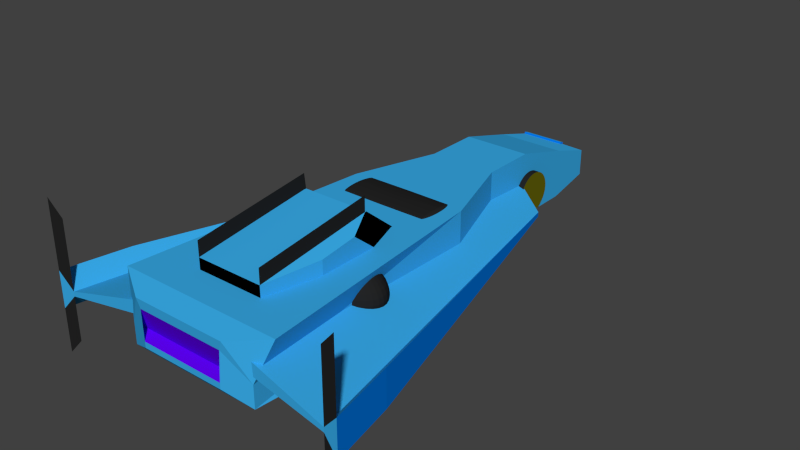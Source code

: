 # Source: Ship2.blend  (saved by Blender 2.74.0; exported with 4.5.12 LTS)
import bpy
from mathutils import Matrix  # noqa: F401  (used for matrix-valued properties, if any)

bpy.ops.wm.read_factory_settings(use_empty=True)
scene = bpy.context.scene
scene.name = 'Scene'

# ---- collections
col_collection_1 = bpy.data.collections.new('Collection 1'); scene.collection.children.link(col_collection_1)

# ---- materials (node trees are filled in below, after node groups)
mat_base = bpy.data.materials.new('Base')
mat_base.alpha_threshold = 0.0
mat_base.use_transparent_shadow = False
mat_base.diffuse_color = (0.0403, 0.4071, 0.8, 1.0)
mat_base.roughness = 0.5
mat_base.specular_intensity = 0.7105
mat_mirror = bpy.data.materials.new('Mirror')
mat_mirror.alpha_threshold = 0.0
mat_mirror.use_transparent_shadow = False
mat_mirror.diffuse_color = (0.0, 0.0, 0.0, 1.0)
mat_mirror.roughness = 0.5
mat_mirror.specular_intensity = 1.0
mat_sides = bpy.data.materials.new('Sides')
mat_sides.alpha_threshold = 0.0
mat_sides.use_transparent_shadow = False
mat_sides.diffuse_color = (0.01739, 0.01739, 0.01739, 1.0)
mat_sides.roughness = 0.5
mat_sides.specular_intensity = 1.0
mat_sensor = bpy.data.materials.new('Sensor')
mat_sensor.alpha_threshold = 0.0
mat_sensor.use_transparent_shadow = False
mat_sensor.diffuse_color = (0.1329, 0.1265, 0.003357, 1.0)
mat_sensor.roughness = 0.5
mat_sensor.specular_intensity = 0.0
mat_borde = bpy.data.materials.new('Borde')
mat_borde.alpha_threshold = 0.0
mat_borde.use_transparent_shadow = False
mat_borde.diffuse_color = (0.0, 0.1944, 0.8, 1.0)
mat_borde.roughness = 0.5
mat_borde.specular_intensity = 0.0
mat_material = bpy.data.materials.new('Material')
mat_material.alpha_threshold = 0.0
mat_material.use_transparent_shadow = False
mat_material.diffuse_color = (0.114, 0.0, 0.8, 1.0)
mat_material.roughness = 0.5
mat_material.specular_intensity = 0.0

# ---- material node trees

# ---- world
world_world = bpy.data.worlds.new('World'); scene.world = world_world
world_world.color = (0.05088, 0.05088, 0.05088)
world_world.use_sun_shadow = False
world_world.sun_shadow_jitter_overblur = 0.0
world_world.cycles.sampling_method = 'MANUAL'
world_world.cycles.sample_map_resolution = 256

# ---- meshes
me_cube = bpy.data.meshes.new('Cube')
me_cube.from_pydata([(100.0, 56.5, 0.0), (100.0, 56.5, 100.0), (200.3, -104.3, -82.14), (243.8, -100.0, 100.0), (100.0, 100.0, -71.93), (100.0, 100.0, 7.847), (100.0, 81.56, 0.0), (100.0, 81.56, 50.07), (100.0, 100.0, -34.66), (179.3, 0.0, 100.0), (200.3, -104.3, -17.86), (243.8, 0.0, -100.0), (179.3, 0.0, 0.0), (100.0, 81.56, -100.0), (100.0, 56.5, -100.0), (100.0, 33.92, -100.0), (100.0, 33.92, 0.0), (100.0, 33.92, 100.0), (100.0, 90.78, -85.96), (50.0, 100.0, -71.93), (50.0, 81.56, -100.0), (50.0, 90.78, -85.96), (27.31, 100.6, -92.87), (27.31, 82.17, -110.1), (27.31, 91.39, -101.1), (417.0, -105.9, -29.33), (417.0, -105.9, -15.75), (210.4, 44.26, -29.33), (210.4, 44.26, -15.75), (126.4, -108.3, -30.4), (126.4, -108.3, -47.28), (140.5, -108.3, 81.46), (130.8, -108.0, 54.57), (-100.0, -4.85, -21.42), (-100.0, -38.46, 178.6), (-100.0, -86.77, -67.54), (-100.0, -86.77, 132.5), (100.0, -4.85, -21.42), (100.0, -38.46, 178.6), (100.0, -86.77, -67.54), (100.0, -86.77, 132.5), (136.1, -64.38, 141.2), (136.1, -64.38, 78.78), (136.1, -49.29, 155.6), (136.1, -38.8, 93.18), (421.7, -79.93, 31.03), (421.7, -79.93, -76.11), (458.5, -106.7, 31.03), (458.5, -106.7, -76.11), (417.0, -105.9, 182.8), (458.5, -106.7, 229.6), (417.0, -105.9, -158.0), (458.5, -106.7, -204.8), (65.07, 92.14, 37.75), (65.07, 90.36, 41.83), (65.07, 92.38, 43.1), (65.07, 90.6, 47.19), (100.0, -38.46, 223.0), (100.0, -86.77, 176.9), (-130.4, -6.331, 106.2), (-133.6, -6.331, 105.2), (-136.5, -6.331, 103.7), (-139.1, -6.331, 101.6), (-141.2, -6.331, 98.98), (-142.8, -6.331, 96.04), (-143.8, -6.331, 92.85), (-144.1, -6.331, 89.54), (-143.8, -6.331, 86.23), (-142.8, -6.331, 83.04), (-141.2, -6.331, 80.1), (-139.1, -6.331, 77.53), (-136.5, -6.331, 75.42), (-133.6, -6.331, 73.85), (-130.4, -6.331, 72.88), (-130.4, -5.958, 106.2), (-133.5, -5.6, 105.2), (-136.4, -5.27, 103.7), (-138.9, -4.98, 101.6), (-141.0, -4.743, 98.98), (-142.5, -4.566, 96.04), (-143.5, -4.458, 92.85), (-143.8, -4.421, 89.54), (-143.5, -4.458, 86.23), (-142.5, -4.566, 83.04), (-141.0, -4.743, 80.1), (-138.9, -4.98, 77.53), (-136.4, -5.27, 75.42), (-133.5, -5.6, 73.85), (-130.4, -5.958, 72.88), (-130.2, -5.6, 106.2), (-133.1, -4.897, 105.2), (-135.8, -4.25, 103.7), (-138.2, -3.682, 101.6), (-140.2, -3.216, 98.98), (-141.6, -2.87, 96.04), (-142.5, -2.657, 92.85), (-142.8, -2.585, 89.54), (-142.5, -2.657, 86.23), (-141.6, -2.87, 83.04), (-140.2, -3.216, 80.1), (-138.2, -3.682, 77.53), (-135.8, -4.25, 75.42), (-133.1, -4.897, 73.85), (-130.2, -5.6, 72.88), (-129.9, -5.27, 106.2), (-132.5, -4.25, 105.2), (-135.0, -3.309, 103.7), (-137.1, -2.485, 101.6), (-138.9, -1.809, 98.98), (-140.2, -1.307, 96.04), (-141.0, -0.9971, 92.85), (-141.2, -0.8926, 89.54), (-141.0, -0.9971, 86.23), (-140.2, -1.307, 83.04), (-138.9, -1.809, 80.1), (-137.1, -2.485, 77.53), (-135.0, -3.309, 75.42), (-132.5, -4.25, 73.85), (-129.9, -5.27, 72.88), (-129.5, -4.98, 106.2), (-131.7, -3.682, 105.2), (-133.8, -2.485, 103.7), (-135.6, -1.437, 101.6), (-137.1, -0.5757, 98.98), (-138.2, 0.06386, 96.04), (-138.9, 0.4577, 92.85), (-139.1, 0.5907, 89.54), (-138.9, 0.4577, 86.23), (-138.2, 0.06386, 83.04), (-137.1, -0.5757, 80.1), (-135.6, -1.437, 77.53), (-133.8, -2.485, 75.42), (-131.7, -3.682, 73.85), (-129.5, -4.98, 72.88), (-129.0, -4.743, 106.2), (-130.7, -3.216, 105.2), (-132.4, -1.809, 103.7), (-133.8, -0.5757, 101.6), (-135.0, 0.4364, 98.98), (-135.8, 1.188, 96.04), (-136.4, 1.652, 92.85), (-136.5, 1.808, 89.54), (-136.4, 1.652, 86.23), (-135.8, 1.188, 83.04), (-135.0, 0.4364, 80.1), (-133.8, -0.5757, 77.53), (-132.4, -1.809, 75.42), (-130.7, -3.216, 73.85), (-129.0, -4.743, 72.88), (-128.4, -4.566, 106.2), (-129.6, -2.87, 105.2), (-130.7, -1.307, 103.7), (-131.7, 0.06386, 101.6), (-132.5, 1.188, 98.98), (-133.1, 2.024, 96.04), (-133.5, 2.539, 92.85), (-133.6, 2.713, 89.54), (-133.5, 2.539, 86.23), (-133.1, 2.024, 83.04), (-132.5, 1.188, 80.1), (-131.7, 0.06386, 77.53), (-130.7, -1.307, 75.42), (-129.6, -2.87, 73.85), (-128.4, -4.566, 72.88), (-127.8, -4.458, 106.2), (-128.4, -2.657, 105.2), (-129.0, -0.9971, 103.7), (-129.5, 0.4577, 101.6), (-129.9, 1.652, 98.98), (-130.2, 2.539, 96.04), (-130.4, 3.085, 92.85), (-130.4, 3.27, 89.54), (-130.4, 3.085, 86.23), (-130.2, 2.539, 83.04), (-129.9, 1.652, 80.1), (-129.5, 0.4577, 77.53), (-129.0, -0.9971, 75.42), (-128.4, -2.657, 73.85), (-127.8, -4.458, 72.88), (-127.8, -8.204, 106.2), (-128.4, -10.0, 105.2), (-129.0, -11.66, 103.7), (-129.5, -13.12, 101.6), (-129.9, -14.31, 98.98), (-130.2, -15.2, 96.04), (-130.4, -15.75, 92.85), (-130.4, -15.93, 89.54), (-130.4, -15.75, 86.23), (-130.2, -15.2, 83.04), (-129.9, -14.31, 80.1), (-129.5, -13.12, 77.53), (-129.0, -11.66, 75.42), (-128.4, -10.0, 73.85), (-127.8, -8.204, 72.88), (-128.4, -8.095, 106.2), (-129.6, -9.791, 105.2), (-130.7, -11.35, 103.7), (-131.7, -12.73, 101.6), (-132.5, -13.85, 98.98), (-133.1, -14.69, 96.04), (-133.5, -15.2, 92.85), (-133.6, -15.37, 89.54), (-133.5, -15.2, 86.23), (-133.1, -14.69, 83.04), (-132.5, -13.85, 80.1), (-131.7, -12.73, 77.53), (-130.7, -11.35, 75.42), (-129.6, -9.791, 73.85), (-128.4, -8.095, 72.88), (-129.0, -7.918, 106.2), (-130.7, -9.445, 105.2), (-132.4, -10.85, 103.7), (-133.8, -12.09, 101.6), (-135.0, -13.1, 98.98), (-135.8, -13.85, 96.04), (-136.4, -14.31, 92.85), (-136.5, -14.47, 89.54), (-136.4, -14.31, 86.23), (-135.8, -13.85, 83.04), (-135.0, -13.1, 80.1), (-133.8, -12.09, 77.53), (-132.4, -10.85, 75.42), (-130.7, -9.445, 73.85), (-129.0, -7.918, 72.88), (-129.5, -7.681, 106.2), (-131.7, -8.979, 105.2), (-133.8, -10.18, 103.7), (-135.6, -11.22, 101.6), (-137.1, -12.09, 98.98), (-138.2, -12.73, 96.04), (-138.9, -13.12, 92.85), (-139.1, -13.25, 89.54), (-138.9, -13.12, 86.23), (-138.2, -12.73, 83.04), (-137.1, -12.09, 80.1), (-135.6, -11.22, 77.53), (-133.8, -10.18, 75.42), (-131.7, -8.979, 73.85), (-129.5, -7.681, 72.88), (-129.9, -7.392, 106.2), (-132.5, -8.412, 105.2), (-135.0, -9.352, 103.7), (-137.1, -10.18, 101.6), (-138.9, -10.85, 98.98), (-140.2, -11.35, 96.04), (-141.0, -11.66, 92.85), (-141.2, -11.77, 89.54), (-141.0, -11.66, 86.23), (-140.2, -11.35, 83.04), (-138.9, -10.85, 80.1), (-137.1, -10.18, 77.53), (-135.0, -9.352, 75.42), (-132.5, -8.412, 73.85), (-129.9, -7.392, 72.88), (-130.2, -7.061, 106.2), (-133.1, -7.764, 105.2), (-135.8, -8.412, 103.7), (-138.2, -8.979, 101.6), (-140.2, -9.445, 98.98), (-141.6, -9.791, 96.04), (-142.5, -10.0, 92.85), (-142.8, -10.08, 89.54), (-142.5, -10.0, 86.23), (-141.6, -9.791, 83.04), (-140.2, -9.445, 80.1), (-138.2, -8.979, 77.53), (-135.8, -8.412, 75.42), (-133.1, -7.764, 73.85), (-130.2, -7.061, 72.88), (-130.4, -6.703, 106.2), (-133.5, -7.061, 105.2), (-136.4, -7.392, 103.7), (-138.9, -7.681, 101.6), (-141.0, -7.918, 98.98), (-142.5, -8.095, 96.04), (-143.5, -8.204, 92.85), (-143.8, -8.24, 89.54), (-143.5, -8.204, 86.23), (-142.5, -8.095, 83.04), (-141.0, -7.918, 80.1), (-138.9, -7.681, 77.53), (-136.4, -7.392, 75.42), (-133.5, -7.061, 73.85), (-130.4, -6.703, 72.88), (132.5, -49.15, 97.08), (136.5, -47.22, 92.75), (140.1, -45.44, 85.73), (143.4, -43.88, 76.28), (146.0, -42.6, 64.77), (148.0, -41.65, 51.63), (149.2, -41.06, 37.38), (149.6, -40.86, 22.56), (149.2, -41.06, 7.738), (148.0, -41.65, -6.514), (146.0, -42.6, -19.65), (143.4, -43.88, -31.16), (140.1, -45.44, -40.61), (136.5, -47.22, -47.63), (132.5, -49.15, -51.96), (136.5, -49.26, 97.08), (144.3, -47.45, 92.75), (151.5, -45.77, 85.73), (157.8, -44.3, 76.28), (163.0, -43.09, 64.77), (166.8, -42.2, 51.63), (169.2, -41.65, 37.38), (170.0, -41.46, 22.56), (169.2, -41.65, 7.738), (166.8, -42.2, -6.514), (163.0, -43.09, -19.65), (157.8, -44.3, -31.16), (151.5, -45.77, -40.61), (144.3, -47.45, -47.63), (136.5, -49.26, -51.96), (140.1, -49.45, 97.08), (151.5, -47.82, 92.75), (161.9, -46.31, 85.73), (171.1, -44.99, 76.28), (178.6, -43.9, 64.77), (184.2, -43.09, 51.63), (187.7, -42.6, 37.38), (188.8, -42.43, 22.56), (187.7, -42.6, 7.738), (184.2, -43.09, -6.514), (178.6, -43.9, -19.65), (171.1, -44.99, -31.16), (161.9, -46.31, -40.61), (151.5, -47.82, -47.63), (140.1, -49.45, -51.96), (143.4, -49.71, 97.08), (157.8, -48.32, 92.75), (171.1, -47.03, 85.73), (182.8, -45.91, 76.28), (192.3, -44.99, 64.77), (199.5, -44.3, 51.63), (203.8, -43.88, 37.38), (205.3, -43.74, 22.56), (203.8, -43.88, 7.738), (199.5, -44.3, -6.514), (192.3, -44.99, -19.65), (182.8, -45.91, -31.16), (171.1, -47.03, -40.61), (157.8, -48.32, -47.63), (143.4, -49.71, -51.96), (146.0, -50.02, 97.08), (163.0, -48.92, 92.75), (178.6, -47.92, 85.73), (192.3, -47.03, 76.28), (203.6, -46.31, 64.77), (212.0, -45.77, 51.63), (217.1, -45.44, 37.38), (218.8, -45.33, 22.56), (217.1, -45.44, 7.738), (212.0, -45.77, -6.514), (203.6, -46.31, -19.65), (192.3, -47.03, -31.16), (178.6, -47.92, -40.61), (163.0, -48.92, -47.63), (146.0, -50.02, -51.96), (148.0, -50.37, 97.08), (166.8, -49.62, 92.75), (184.2, -48.92, 85.73), (199.5, -48.32, 76.28), (212.0, -47.82, 64.77), (221.3, -47.45, 51.63), (227.0, -47.22, 37.38), (228.9, -47.14, 22.56), (227.0, -47.22, 7.738), (221.3, -47.45, -6.514), (212.0, -47.82, -19.65), (199.5, -48.32, -31.16), (184.2, -48.92, -40.61), (166.8, -49.62, -47.63), (148.0, -50.37, -51.96), (149.2, -50.76, 97.08), (169.2, -50.37, 92.75), (187.7, -50.02, 85.73), (203.8, -49.71, 76.28), (217.1, -49.45, 64.77), (227.0, -49.26, 51.63), (233.1, -49.15, 37.38), (235.1, -49.11, 22.56), (233.1, -49.15, 7.738), (227.0, -49.26, -6.514), (217.1, -49.45, -19.65), (203.8, -49.71, -31.16), (187.7, -50.02, -40.61), (169.2, -50.37, -47.63), (149.2, -50.76, -51.96), (149.6, -51.16, 97.08), (170.0, -51.16, 92.75), (188.8, -51.16, 85.73), (205.3, -51.16, 76.28), (218.8, -51.16, 64.77), (228.9, -51.16, 51.63), (235.1, -51.16, 37.38), (237.2, -51.16, 22.56), (235.1, -51.16, 7.738), (228.9, -51.16, -6.514), (218.8, -51.16, -19.65), (205.3, -51.16, -31.16), (188.8, -51.16, -40.61), (170.0, -51.16, -47.63), (149.6, -51.16, -51.96), (149.2, -51.56, 97.08), (169.2, -51.94, 92.75), (187.7, -52.29, 85.73), (203.8, -52.6, 76.28), (217.1, -52.86, 64.77), (227.0, -53.05, 51.63), (233.1, -53.16, 37.38), (235.1, -53.2, 22.56), (233.1, -53.16, 7.738), (227.0, -53.05, -6.514), (217.1, -52.86, -19.65), (203.8, -52.6, -31.16), (187.7, -52.29, -40.61), (169.2, -51.94, -47.63), (149.2, -51.56, -51.96), (148.0, -51.94, 97.08), (166.8, -52.69, 92.75), (184.2, -53.39, 85.73), (199.5, -54.0, 76.28), (212.0, -54.49, 64.77), (221.3, -54.87, 51.63), (227.0, -55.09, 37.38), (228.9, -55.17, 22.56), (227.0, -55.09, 7.738), (221.3, -54.87, -6.514), (212.0, -54.49, -19.65), (199.5, -54.0, -31.16), (184.2, -53.39, -40.61), (166.8, -52.69, -47.63), (148.0, -51.94, -51.96), (146.0, -52.29, 97.08), (163.0, -53.39, 92.75), (178.6, -54.39, 85.73), (192.3, -55.28, 76.28), (203.6, -56.0, 64.77), (212.0, -56.54, 51.63), (217.1, -56.87, 37.38), (218.8, -56.99, 22.56), (217.1, -56.87, 7.738), (212.0, -56.54, -6.514), (203.6, -56.0, -19.65), (192.3, -55.28, -31.16), (178.6, -54.39, -40.61), (163.0, -53.39, -47.63), (146.0, -52.29, -51.96), (143.4, -52.6, 97.08), (157.8, -54.0, 92.75), (171.1, -55.28, 85.73), (182.8, -56.4, 76.28), (192.3, -57.33, 64.77), (199.5, -58.01, 51.63), (203.8, -58.43, 37.38), (205.3, -58.58, 22.56), (203.8, -58.43, 7.738), (199.5, -58.01, -6.514), (192.3, -57.33, -19.65), (182.8, -56.4, -31.16), (171.1, -55.28, -40.61), (157.8, -54.0, -47.63), (143.4, -52.6, -51.96), (140.1, -52.86, 97.08), (151.5, -54.49, 92.75), (161.9, -56.0, 85.73), (171.1, -57.33, 76.28), (178.6, -58.41, 64.77), (184.2, -59.22, 51.63), (187.7, -59.71, 37.38), (188.8, -59.88, 22.56), (187.7, -59.71, 7.738), (184.2, -59.22, -6.514), (178.6, -58.41, -19.65), (171.1, -57.33, -31.16), (161.9, -56.0, -40.61), (151.5, -54.49, -47.63), (140.1, -52.86, -51.96), (136.5, -53.05, 97.08), (144.3, -54.87, 92.75), (151.5, -56.54, 85.73), (157.8, -58.01, 76.28), (163.0, -59.22, 64.77), (166.8, -60.11, 51.63), (169.2, -60.66, 37.38), (170.0, -60.85, 22.56), (169.2, -60.66, 7.738), (166.8, -60.11, -6.514), (163.0, -59.22, -19.65), (157.8, -58.01, -31.16), (151.5, -56.54, -40.61), (144.3, -54.87, -47.63), (136.5, -53.05, -51.96), (132.5, -53.16, 97.08), (136.5, -55.09, 92.75), (140.1, -56.87, 85.73), (143.4, -58.43, 76.28), (146.0, -59.71, 64.77), (148.0, -60.66, 51.63), (149.2, -61.25, 37.38), (149.6, -61.45, 22.56), (149.2, -61.25, 7.738), (148.0, -60.66, -6.514), (146.0, -59.71, -19.65), (143.4, -58.43, -31.16), (140.1, -56.87, -40.61), (136.5, -55.09, -47.63), (132.5, -53.16, -51.96), (-100.0, 56.5, 0.0), (0.0, 56.5, 100.0), (-100.0, 56.5, 100.0), (-200.3, -104.3, -82.14), (-243.8, -100.0, 100.0), (-100.0, 100.0, -71.93), (-100.0, 100.0, 7.847), (-100.0, 81.56, 0.0), (0.0, 81.56, -100.0), (0.0, 81.56, 50.07), (-100.0, 81.56, 50.07), (0.0, 100.0, 7.847), (-100.0, 100.0, -34.66), (0.0, 100.0, -71.93), (-179.3, 0.0, 100.0), (-200.3, -104.3, -17.86), (-243.8, 0.0, -100.0), (0.0, -100.0, 100.0), (0.0, -104.3, -82.14), (0.0, 0.0, 100.0), (0.0, -104.3, -17.86), (-179.3, 0.0, 0.0), (-100.0, 81.56, -100.0), (-100.0, 56.5, -100.0), (-100.0, 33.92, -100.0), (-100.0, 33.92, 0.0), (-100.0, 33.92, 100.0), (0.0, 33.92, 100.0), (-100.0, 90.78, -85.96), (-50.0, 100.0, -71.93), (-50.0, 81.56, -100.0), (-50.0, 90.78, -85.96), (-27.31, 100.6, -92.87), (0.0, 100.6, -92.87), (0.0, 82.17, -110.1), (-27.31, 82.17, -110.1), (-27.31, 91.39, -101.1), (0.0, -102.5, 31.23), (0.0, -102.5, 89.89), (0.0, 64.83, -29.33), (0.0, 64.83, 29.33), (-417.0, -105.9, -29.33), (-417.0, -105.9, -15.75), (-210.4, 44.26, -29.33), (-210.4, 44.26, -15.75), (-126.4, -108.3, -30.4), (-126.4, -108.3, -47.28), (0.0, -108.3, -47.28), (0.0, -108.3, -30.4), (-140.5, -108.3, 81.46), (-130.8, -108.0, 54.57), (0.0, -108.3, 81.46), (0.0, -108.0, 54.57), (100.0, -4.171, -21.42), (100.0, -37.78, 178.6), (100.0, -86.77, -67.54), (100.0, -86.77, 132.5), (-100.0, -4.171, -21.42), (-100.0, -37.78, 178.6), (-100.0, -86.77, -67.54), (-100.0, -86.77, 132.5), (-136.1, -64.38, 141.2), (-136.1, -64.38, 78.78), (-136.1, -49.29, 155.6), (-136.1, -38.8, 93.18), (-421.7, -79.93, 31.03), (-421.7, -79.93, -76.11), (-458.5, -106.7, 31.03), (-458.5, -106.7, -76.11), (-417.0, -105.9, 182.8), (-458.5, -106.7, 229.6), (-417.0, -105.9, -158.0), (-458.5, -106.7, -204.8), (0.0, 92.14, 37.75), (-65.07, 92.14, 37.75), (-65.07, 90.36, 41.83), (0.0, 90.36, 41.83), (0.0, 92.38, 43.1), (-65.07, 92.38, 43.1), (-65.07, 90.6, 47.19), (0.0, 90.6, 47.19), (109.6, 68.83, -26.02), (-110.4, 68.83, -26.02), (109.6, 68.66, -38.27), (-110.4, 68.66, -38.27), (109.6, 68.17, -50.05), (-110.4, 68.17, -50.05), (109.6, 67.37, -60.9), (-110.4, 67.37, -60.9), (109.6, 66.29, -70.41), (-110.4, 66.29, -70.41), (109.6, 64.97, -78.22), (-110.4, 64.97, -78.22), (109.6, 63.47, -84.02), (-110.4, 63.47, -84.02), (109.6, 61.85, -87.59), (-110.4, 61.85, -87.59), (109.6, 60.16, -88.8), (-110.4, 60.16, -88.8), (109.6, 58.46, -87.59), (-110.4, 58.46, -87.59), (109.6, 56.84, -84.02), (-110.4, 56.84, -84.02), (109.6, 55.34, -78.22), (-110.4, 55.34, -78.22), (109.6, 54.03, -70.41), (-110.4, 54.03, -70.41), (109.6, 52.95, -60.9), (-110.4, 52.95, -60.9), (109.6, 52.15, -50.05), (-110.4, 52.15, -50.05), (109.6, 51.65, -38.27), (-110.4, 51.65, -38.27), (109.6, 51.49, -26.02), (-110.4, 51.49, -26.02), (109.6, 51.65, -13.77), (-110.4, 51.65, -13.77), (109.6, 52.15, -1.997), (-110.4, 52.15, -1.997), (109.6, 52.95, 8.857), (-110.4, 52.95, 8.857), (109.6, 54.03, 18.37), (-110.4, 54.03, 18.37), (109.6, 55.34, 26.18), (-110.4, 55.34, 26.18), (109.6, 56.84, 31.98), (-110.4, 56.84, 31.98), (109.6, 58.46, 35.55), (-110.4, 58.46, 35.55), (109.6, 60.16, 36.76), (-110.4, 60.16, 36.76), (109.6, 61.85, 35.55), (-110.4, 61.85, 35.55), (109.6, 63.47, 31.98), (-110.4, 63.47, 31.98), (109.6, 64.97, 26.18), (-110.4, 64.97, 26.18), (109.6, 66.29, 18.37), (-110.4, 66.29, 18.37), (109.6, 67.37, 8.857), (-110.4, 67.37, 8.857), (109.6, 68.17, -1.997), (-110.4, 68.17, -1.997), (109.6, 68.66, -13.77), (-110.4, 68.66, -13.77), (-100.0, -38.46, 223.0), (-100.0, -86.77, 176.9), (130.4, -6.331, 106.2), (133.6, -6.331, 105.2), (136.5, -6.331, 103.7), (139.1, -6.331, 101.6), (141.2, -6.331, 98.98), (142.8, -6.331, 96.04), (143.8, -6.331, 92.85), (144.1, -6.331, 89.54), (143.8, -6.331, 86.23), (142.8, -6.331, 83.04), (141.2, -6.331, 80.1), (139.1, -6.331, 77.53), (136.5, -6.331, 75.42), (133.6, -6.331, 73.85), (130.4, -6.331, 72.88), (130.4, -5.958, 106.2), (133.5, -5.6, 105.2), (136.4, -5.27, 103.7), (138.9, -4.98, 101.6), (141.0, -4.743, 98.98), (142.5, -4.566, 96.04), (143.5, -4.458, 92.85), (143.8, -4.421, 89.54), (143.5, -4.458, 86.23), (142.5, -4.566, 83.04), (141.0, -4.743, 80.1), (138.9, -4.98, 77.53), (136.4, -5.27, 75.42), (133.5, -5.6, 73.85), (130.4, -5.958, 72.88), (130.2, -5.6, 106.2), (133.1, -4.897, 105.2), (135.8, -4.25, 103.7), (138.2, -3.682, 101.6), (140.2, -3.216, 98.98), (141.6, -2.87, 96.04), (142.5, -2.657, 92.85), (142.8, -2.585, 89.54), (142.5, -2.657, 86.23), (141.6, -2.87, 83.04), (140.2, -3.216, 80.1), (138.2, -3.682, 77.53), (135.8, -4.25, 75.42), (133.1, -4.897, 73.85), (130.2, -5.6, 72.88), (129.9, -5.27, 106.2), (132.5, -4.25, 105.2), (135.0, -3.309, 103.7), (137.1, -2.485, 101.6), (138.9, -1.809, 98.98), (140.2, -1.307, 96.04), (141.0, -0.9971, 92.85), (141.2, -0.8926, 89.54), (141.0, -0.9971, 86.23), (140.2, -1.307, 83.04), (138.9, -1.809, 80.1), (137.1, -2.485, 77.53), (135.0, -3.309, 75.42), (132.5, -4.25, 73.85), (129.9, -5.27, 72.88), (129.5, -4.98, 106.2), (131.7, -3.682, 105.2), (133.8, -2.485, 103.7), (135.6, -1.437, 101.6), (137.1, -0.5757, 98.98), (138.2, 0.06386, 96.04), (138.9, 0.4577, 92.85), (139.1, 0.5907, 89.54), (138.9, 0.4577, 86.23), (138.2, 0.06386, 83.04), (137.1, -0.5757, 80.1), (135.6, -1.437, 77.53), (133.8, -2.485, 75.42), (131.7, -3.682, 73.85), (129.5, -4.98, 72.88), (129.0, -4.743, 106.2), (130.7, -3.216, 105.2), (132.4, -1.809, 103.7), (133.8, -0.5757, 101.6), (135.0, 0.4364, 98.98), (135.8, 1.188, 96.04), (136.4, 1.652, 92.85), (136.5, 1.808, 89.54), (136.4, 1.652, 86.23), (135.8, 1.188, 83.04), (135.0, 0.4364, 80.1), (133.8, -0.5757, 77.53), (132.4, -1.809, 75.42), (130.7, -3.216, 73.85), (129.0, -4.743, 72.88), (128.4, -4.566, 106.2), (129.6, -2.87, 105.2), (130.7, -1.307, 103.7), (131.7, 0.06386, 101.6), (132.5, 1.188, 98.98), (133.1, 2.024, 96.04), (133.5, 2.539, 92.85), (133.6, 2.713, 89.54), (133.5, 2.539, 86.23), (133.1, 2.024, 83.04), (132.5, 1.188, 80.1), (131.7, 0.06386, 77.53), (130.7, -1.307, 75.42), (129.6, -2.87, 73.85), (128.4, -4.566, 72.88), (127.8, -4.458, 106.2), (128.4, -2.657, 105.2), (129.0, -0.9971, 103.7), (129.5, 0.4577, 101.6), (129.9, 1.652, 98.98), (130.2, 2.539, 96.04), (130.4, 3.085, 92.85), (130.4, 3.27, 89.54), (130.4, 3.085, 86.23), (130.2, 2.539, 83.04), (129.9, 1.652, 80.1), (129.5, 0.4577, 77.53), (129.0, -0.9971, 75.42), (128.4, -2.657, 73.85), (127.8, -4.458, 72.88), (0.0, -4.421, 106.2), (0.0, -2.585, 105.2), (0.0, -0.8926, 103.7), (0.0, 0.5907, 101.6), (0.0, 1.808, 98.98), (0.0, 2.713, 96.04), (0.0, 3.27, 92.85), (0.0, 3.458, 89.54), (0.0, 3.27, 86.23), (0.0, 2.713, 83.04), (0.0, 1.808, 80.1), (0.0, 0.5907, 77.53), (0.0, -0.8926, 75.42), (0.0, -2.585, 73.85), (0.0, -4.421, 72.88), (0.0, -4.458, 106.2), (0.0, -2.657, 105.2), (0.0, -0.9971, 103.7), (0.0, 0.4577, 101.6), (0.0, 1.652, 98.98), (0.0, 2.539, 96.04), (0.0, 3.085, 92.85), (0.0, 3.27, 89.54), (0.0, 3.085, 86.23), (0.0, 2.539, 83.04), (0.0, 1.652, 80.1), (0.0, 0.4577, 77.53), (0.0, -0.9971, 75.42), (0.0, -2.657, 73.85), (0.0, -4.458, 72.88), (0.0, -4.566, 106.2), (0.0, -2.87, 105.2), (0.0, -1.307, 103.7), (0.0, 0.06386, 101.6), (0.0, 1.188, 98.98), (0.0, 2.024, 96.04), (0.0, 2.539, 92.85), (0.0, 2.713, 89.54), (0.0, 2.539, 86.23), (0.0, 2.024, 83.04), (0.0, 1.188, 80.1), (0.0, 0.06386, 77.53), (0.0, -1.307, 75.42), (0.0, -2.87, 73.85), (0.0, -4.566, 72.88), (0.0, -4.743, 106.2), (0.0, -3.216, 105.2), (0.0, -1.809, 103.7), (0.0, -0.5757, 101.6), (0.0, 0.4364, 98.98), (0.0, 1.188, 96.04), (0.0, 1.652, 92.85), (0.0, 1.808, 89.54), (0.0, 1.652, 86.23), (0.0, 1.188, 83.04), (0.0, 0.4364, 80.1), (0.0, -0.5757, 77.53), (0.0, -1.809, 75.42), (0.0, -3.216, 73.85), (0.0, -4.743, 72.88), (0.0, -6.331, 72.55), (0.0, -4.98, 106.2), (0.0, -3.682, 105.2), (0.0, -2.485, 103.7), (0.0, -1.437, 101.6), (0.0, -0.5757, 98.98), (0.0, 0.06386, 96.04), (0.0, 0.4577, 92.85), (0.0, 0.5907, 89.54), (0.0, 0.4577, 86.23), (0.0, 0.06386, 83.04), (0.0, -0.5757, 80.1), (0.0, -1.437, 77.53), (0.0, -2.485, 75.42), (0.0, -3.682, 73.85), (0.0, -4.98, 72.88), (0.0, -5.27, 106.2), (0.0, -4.25, 105.2), (0.0, -3.309, 103.7), (0.0, -2.485, 101.6), (0.0, -1.809, 98.98), (0.0, -1.307, 96.04), (0.0, -0.9971, 92.85), (0.0, -0.8926, 89.54), (0.0, -0.9971, 86.23), (0.0, -1.307, 83.04), (0.0, -1.809, 80.1), (0.0, -2.485, 77.53), (0.0, -3.309, 75.42), (0.0, -4.25, 73.85), (0.0, -5.27, 72.88), (0.0, -5.6, 106.2), (0.0, -4.897, 105.2), (0.0, -4.25, 103.7), (0.0, -3.682, 101.6), (0.0, -3.216, 98.98), (0.0, -2.87, 96.04), (0.0, -2.657, 92.85), (0.0, -2.585, 89.54), (0.0, -2.657, 86.23), (0.0, -2.87, 83.04), (0.0, -3.216, 80.1), (0.0, -3.682, 77.53), (0.0, -4.25, 75.42), (0.0, -4.897, 73.85), (0.0, -5.6, 72.88), (0.0, -5.958, 106.2), (0.0, -5.6, 105.2), (0.0, -5.27, 103.7), (0.0, -4.98, 101.6), (0.0, -4.743, 98.98), (0.0, -4.566, 96.04), (0.0, -4.458, 92.85), (0.0, -4.421, 89.54), (0.0, -4.458, 86.23), (0.0, -4.566, 83.04), (0.0, -4.743, 80.1), (0.0, -4.98, 77.53), (0.0, -5.27, 75.42), (0.0, -5.6, 73.85), (0.0, -5.958, 72.88), (0.0, -6.331, 106.2), (0.0, -6.331, 105.2), (0.0, -6.331, 103.7), (0.0, -6.331, 101.6), (0.0, -6.331, 98.98), (0.0, -6.331, 96.04), (0.0, -6.331, 92.85), (0.0, -6.331, 89.54), (0.0, -6.331, 86.23), (0.0, -6.331, 83.04), (0.0, -6.331, 80.1), (0.0, -6.331, 77.53), (0.0, -6.331, 75.42), (0.0, -6.331, 73.85), (0.0, -6.331, 72.88), (0.0, -6.703, 106.2), (0.0, -7.061, 105.2), (0.0, -7.392, 103.7), (0.0, -7.681, 101.6), (0.0, -7.918, 98.98), (0.0, -8.095, 96.04), (0.0, -8.204, 92.85), (0.0, -8.24, 89.54), (0.0, -8.204, 86.23), (0.0, -8.095, 83.04), (0.0, -7.918, 80.1), (0.0, -7.681, 77.53), (0.0, -7.392, 75.42), (0.0, -7.061, 73.85), (0.0, -6.703, 72.88), (0.0, -7.061, 106.2), (0.0, -7.764, 105.2), (0.0, -8.412, 103.7), (0.0, -8.979, 101.6), (0.0, -9.445, 98.98), (0.0, -9.791, 96.04), (0.0, -10.0, 92.85), (0.0, -10.08, 89.54), (0.0, -10.0, 86.23), (0.0, -9.791, 83.04), (0.0, -9.445, 80.1), (0.0, -8.979, 77.53), (0.0, -8.412, 75.42), (0.0, -7.764, 73.85), (0.0, -7.061, 72.88), (0.0, -7.392, 106.2), (0.0, -8.412, 105.2), (0.0, -9.352, 103.7), (0.0, -10.18, 101.6), (0.0, -10.85, 98.98), (0.0, -11.35, 96.04), (0.0, -11.66, 92.85), (0.0, -11.77, 89.54), (0.0, -11.66, 86.23), (0.0, -11.35, 83.04), (0.0, -10.85, 80.1), (0.0, -10.18, 77.53), (0.0, -9.352, 75.42), (0.0, -8.412, 73.85), (0.0, -7.392, 72.88), (0.0, -7.681, 106.2), (0.0, -8.979, 105.2), (0.0, -10.18, 103.7), (0.0, -11.22, 101.6), (0.0, -12.09, 98.98), (0.0, -12.73, 96.04), (0.0, -13.12, 92.85), (0.0, -13.25, 89.54), (0.0, -13.12, 86.23), (0.0, -12.73, 83.04), (0.0, -12.09, 80.1), (0.0, -11.22, 77.53), (0.0, -10.18, 75.42), (0.0, -8.979, 73.85), (0.0, -7.681, 72.88), (0.0, -7.918, 106.2), (0.0, -9.445, 105.2), (0.0, -10.85, 103.7), (0.0, -12.09, 101.6), (0.0, -13.1, 98.98), (0.0, -13.85, 96.04), (0.0, -14.31, 92.85), (0.0, -14.47, 89.54), (0.0, -14.31, 86.23), (0.0, -13.85, 83.04), (0.0, -13.1, 80.1), (0.0, -12.09, 77.53), (0.0, -10.85, 75.42), (0.0, -9.445, 73.85), (0.0, -7.918, 72.88), (0.0, -8.095, 106.2), (0.0, -9.791, 105.2), (0.0, -11.35, 103.7), (0.0, -12.73, 101.6), (0.0, -13.85, 98.98), (0.0, -14.69, 96.04), (0.0, -15.2, 92.85), (0.0, -15.37, 89.54), (0.0, -15.2, 86.23), (0.0, -14.69, 83.04), (0.0, -13.85, 80.1), (0.0, -12.73, 77.53), (0.0, -11.35, 75.42), (0.0, -9.791, 73.85), (0.0, -8.095, 72.88), (0.0, -8.204, 106.2), (0.0, -10.0, 105.2), (0.0, -11.66, 103.7), (0.0, -13.12, 101.6), (0.0, -14.31, 98.98), (0.0, -15.2, 96.04), (0.0, -15.75, 92.85), (0.0, -15.93, 89.54), (0.0, -15.75, 86.23), (0.0, -15.2, 83.04), (0.0, -14.31, 80.1), (0.0, -13.12, 77.53), (0.0, -11.66, 75.42), (0.0, -10.0, 73.85), (0.0, -8.204, 72.88), (0.0, -8.24, 106.2), (0.0, -10.08, 105.2), (0.0, -11.77, 103.7), (0.0, -13.25, 101.6), (0.0, -14.47, 98.98), (0.0, -15.37, 96.04), (0.0, -15.93, 92.85), (0.0, -16.12, 89.54), (0.0, -15.93, 86.23), (0.0, -15.37, 83.04), (0.0, -14.47, 80.1), (0.0, -13.25, 77.53), (0.0, -11.77, 75.42), (0.0, -10.08, 73.85), (0.0, -8.24, 72.88), (127.8, -8.204, 106.2), (128.4, -10.0, 105.2), (129.0, -11.66, 103.7), (129.5, -13.12, 101.6), (129.9, -14.31, 98.98), (130.2, -15.2, 96.04), (130.4, -15.75, 92.85), (130.4, -15.93, 89.54), (130.4, -15.75, 86.23), (130.2, -15.2, 83.04), (129.9, -14.31, 80.1), (129.5, -13.12, 77.53), (129.0, -11.66, 75.42), (128.4, -10.0, 73.85), (127.8, -8.204, 72.88), (128.4, -8.095, 106.2), (129.6, -9.791, 105.2), (130.7, -11.35, 103.7), (131.7, -12.73, 101.6), (132.5, -13.85, 98.98), (133.1, -14.69, 96.04), (133.5, -15.2, 92.85), (133.6, -15.37, 89.54), (133.5, -15.2, 86.23), (133.1, -14.69, 83.04), (132.5, -13.85, 80.1), (131.7, -12.73, 77.53), (130.7, -11.35, 75.42), (129.6, -9.791, 73.85), (128.4, -8.095, 72.88), (129.0, -7.918, 106.2), (130.7, -9.445, 105.2), (132.4, -10.85, 103.7), (133.8, -12.09, 101.6), (135.0, -13.1, 98.98), (135.8, -13.85, 96.04), (136.4, -14.31, 92.85), (136.5, -14.47, 89.54), (136.4, -14.31, 86.23), (135.8, -13.85, 83.04), (135.0, -13.1, 80.1), (133.8, -12.09, 77.53), (132.4, -10.85, 75.42), (130.7, -9.445, 73.85), (129.0, -7.918, 72.88), (129.5, -7.681, 106.2), (131.7, -8.979, 105.2), (133.8, -10.18, 103.7), (135.6, -11.22, 101.6), (137.1, -12.09, 98.98), (138.2, -12.73, 96.04), (138.9, -13.12, 92.85), (139.1, -13.25, 89.54), (138.9, -13.12, 86.23), (138.2, -12.73, 83.04), (137.1, -12.09, 80.1), (135.6, -11.22, 77.53), (133.8, -10.18, 75.42), (131.7, -8.979, 73.85), (129.5, -7.681, 72.88), (0.0, -6.331, 106.5), (129.9, -7.392, 106.2), (132.5, -8.412, 105.2), (135.0, -9.352, 103.7), (137.1, -10.18, 101.6), (138.9, -10.85, 98.98), (140.2, -11.35, 96.04), (141.0, -11.66, 92.85), (141.2, -11.77, 89.54), (141.0, -11.66, 86.23), (140.2, -11.35, 83.04), (138.9, -10.85, 80.1), (137.1, -10.18, 77.53), (135.0, -9.352, 75.42), (132.5, -8.412, 73.85), (129.9, -7.392, 72.88), (130.2, -7.061, 106.2), (133.1, -7.764, 105.2), (135.8, -8.412, 103.7), (138.2, -8.979, 101.6), (140.2, -9.445, 98.98), (141.6, -9.791, 96.04), (142.5, -10.0, 92.85), (142.8, -10.08, 89.54), (142.5, -10.0, 86.23), (141.6, -9.791, 83.04), (140.2, -9.445, 80.1), (138.2, -8.979, 77.53), (135.8, -8.412, 75.42), (133.1, -7.764, 73.85), (130.2, -7.061, 72.88), (130.4, -6.703, 106.2), (133.5, -7.061, 105.2), (136.4, -7.392, 103.7), (138.9, -7.681, 101.6), (141.0, -7.918, 98.98), (142.5, -8.095, 96.04), (143.5, -8.204, 92.85), (143.8, -8.24, 89.54), (143.5, -8.204, 86.23), (142.5, -8.095, 83.04), (141.0, -7.918, 80.1), (138.9, -7.681, 77.53), (136.4, -7.392, 75.42), (133.5, -7.061, 73.85), (130.4, -6.703, 72.88), (0.0, -51.16, 97.08), (0.0, -51.16, 92.75), (0.0, -51.16, 85.73), (0.0, -51.16, 76.28), (0.0, -51.16, 64.77), (0.0, -51.16, 51.63), (0.0, -51.16, 37.38), (0.0, -51.16, 22.56), (0.0, -51.16, 7.738), (0.0, -51.16, -6.514), (0.0, -51.16, -19.65), (0.0, -51.16, -31.16), (0.0, -51.16, -40.61), (0.0, -51.16, -47.63), (0.0, -51.16, -51.96), (0.0, -50.76, 97.08), (0.0, -50.37, 92.75), (0.0, -50.02, 85.73), (0.0, -49.71, 76.28), (0.0, -49.45, 64.77), (0.0, -49.26, 51.63), (0.0, -49.15, 37.38), (0.0, -49.11, 22.56), (0.0, -49.15, 7.738), (0.0, -49.26, -6.514), (0.0, -49.45, -19.65), (0.0, -49.71, -31.16), (0.0, -50.02, -40.61), (0.0, -50.37, -47.63), (0.0, -50.76, -51.96), (0.0, -50.37, 97.08), (0.0, -49.62, 92.75), (0.0, -48.92, 85.73), (0.0, -48.32, 76.28), (0.0, -47.82, 64.77), (0.0, -47.45, 51.63), (0.0, -47.22, 37.38), (0.0, -47.14, 22.56), (0.0, -47.22, 7.738), (0.0, -47.45, -6.514), (0.0, -47.82, -19.65), (0.0, -48.32, -31.16), (0.0, -48.92, -40.61), (0.0, -49.62, -47.63), (0.0, -50.37, -51.96), (0.0, -50.02, 97.08), (0.0, -48.92, 92.75), (0.0, -47.92, 85.73), (0.0, -47.03, 76.28), (0.0, -46.31, 64.77), (0.0, -45.77, 51.63), (0.0, -45.44, 37.38), (0.0, -45.33, 22.56), (0.0, -45.44, 7.738), (0.0, -45.77, -6.514), (0.0, -46.31, -19.65), (0.0, -47.03, -31.16), (0.0, -47.92, -40.61), (0.0, -48.92, -47.63), (0.0, -50.02, -51.96), (0.0, -49.71, 97.08), (0.0, -48.32, 92.75), (0.0, -47.03, 85.73), (0.0, -45.91, 76.28), (0.0, -44.99, 64.77), (0.0, -44.3, 51.63), (0.0, -43.88, 37.38), (0.0, -43.74, 22.56), (0.0, -43.88, 7.738), (0.0, -44.3, -6.514), (0.0, -44.99, -19.65), (0.0, -45.91, -31.16), (0.0, -47.03, -40.61), (0.0, -48.32, -47.63), (0.0, -49.71, -51.96), (0.0, -49.45, 97.08), (0.0, -47.82, 92.75), (0.0, -46.31, 85.73), (0.0, -44.99, 76.28), (0.0, -43.9, 64.77), (0.0, -43.09, 51.63), (0.0, -42.6, 37.38), (0.0, -42.43, 22.56), (0.0, -42.6, 7.738), (0.0, -43.09, -6.514), (0.0, -43.9, -19.65), (0.0, -44.99, -31.16), (0.0, -46.31, -40.61), (0.0, -47.82, -47.63), (0.0, -49.45, -51.96), (0.0, -49.26, 97.08), (0.0, -47.45, 92.75), (0.0, -45.77, 85.73), (0.0, -44.3, 76.28), (0.0, -43.09, 64.77), (0.0, -42.2, 51.63), (0.0, -41.65, 37.38), (0.0, -41.46, 22.56), (0.0, -41.65, 7.738), (0.0, -42.2, -6.514), (0.0, -43.09, -19.65), (0.0, -44.3, -31.16), (0.0, -45.77, -40.61), (0.0, -47.45, -47.63), (0.0, -49.26, -51.96), (0.0, -49.15, 97.08), (0.0, -47.22, 92.75), (0.0, -45.44, 85.73), (0.0, -43.88, 76.28), (0.0, -42.6, 64.77), (0.0, -41.65, 51.63), (0.0, -41.06, 37.38), (0.0, -40.86, 22.56), (0.0, -41.06, 7.738), (0.0, -41.65, -6.514), (0.0, -42.6, -19.65), (0.0, -43.88, -31.16), (0.0, -45.44, -40.61), (0.0, -47.22, -47.63), (0.0, -49.15, -51.96), (0.0, -49.11, 97.08), (0.0, -47.14, 92.75), (0.0, -45.33, 85.73), (0.0, -43.74, 76.28), (0.0, -42.43, 64.77), (0.0, -41.46, 51.63), (0.0, -40.86, 37.38), (0.0, -40.66, 22.56), (0.0, -40.86, 7.738), (0.0, -41.46, -6.514), (0.0, -42.43, -19.65), (0.0, -43.74, -31.16), (0.0, -45.33, -40.61), (0.0, -47.14, -47.63), (0.0, -49.11, -51.96), (-132.5, -49.15, 97.08), (-136.5, -47.22, 92.75), (-140.1, -45.44, 85.73), (-143.4, -43.88, 76.28), (-146.0, -42.6, 64.77), (-148.0, -41.65, 51.63), (-149.2, -41.06, 37.38), (-149.6, -40.86, 22.56), (-149.2, -41.06, 7.738), (-148.0, -41.65, -6.514), (-146.0, -42.6, -19.65), (-143.4, -43.88, -31.16), (-140.1, -45.44, -40.61), (-136.5, -47.22, -47.63), (-132.5, -49.15, -51.96), (-136.5, -49.26, 97.08), (-144.3, -47.45, 92.75), (-151.5, -45.77, 85.73), (-157.8, -44.3, 76.28), (-163.0, -43.09, 64.77), (-166.8, -42.2, 51.63), (-169.2, -41.65, 37.38), (-170.0, -41.46, 22.56), (-169.2, -41.65, 7.738), (-166.8, -42.2, -6.514), (-163.0, -43.09, -19.65), (-157.8, -44.3, -31.16), (-151.5, -45.77, -40.61), (-144.3, -47.45, -47.63), (-136.5, -49.26, -51.96), (-140.1, -49.45, 97.08), (-151.5, -47.82, 92.75), (-161.9, -46.31, 85.73), (-171.1, -44.99, 76.28), (-178.6, -43.9, 64.77), (-184.2, -43.09, 51.63), (-187.7, -42.6, 37.38), (-188.8, -42.43, 22.56), (-187.7, -42.6, 7.738), (-184.2, -43.09, -6.514), (-178.6, -43.9, -19.65), (-171.1, -44.99, -31.16), (-161.9, -46.31, -40.61), (-151.5, -47.82, -47.63), (-140.1, -49.45, -51.96), (0.0, -51.16, -53.42), (-143.4, -49.71, 97.08), (-157.8, -48.32, 92.75), (-171.1, -47.03, 85.73), (-182.8, -45.91, 76.28), (-192.3, -44.99, 64.77), (-199.5, -44.3, 51.63), (-203.8, -43.88, 37.38), (-205.3, -43.74, 22.56), (-203.8, -43.88, 7.738), (-199.5, -44.3, -6.514), (-192.3, -44.99, -19.65), (-182.8, -45.91, -31.16), (-171.1, -47.03, -40.61), (-157.8, -48.32, -47.63), (-143.4, -49.71, -51.96), (-146.0, -50.02, 97.08), (-163.0, -48.92, 92.75), (-178.6, -47.92, 85.73), (-192.3, -47.03, 76.28), (-203.6, -46.31, 64.77), (-212.0, -45.77, 51.63), (-217.1, -45.44, 37.38), (-218.8, -45.33, 22.56), (-217.1, -45.44, 7.738), (-212.0, -45.77, -6.514), (-203.6, -46.31, -19.65), (-192.3, -47.03, -31.16), (-178.6, -47.92, -40.61), (-163.0, -48.92, -47.63), (-146.0, -50.02, -51.96), (-148.0, -50.37, 97.08), (-166.8, -49.62, 92.75), (-184.2, -48.92, 85.73), (-199.5, -48.32, 76.28), (-212.0, -47.82, 64.77), (-221.3, -47.45, 51.63), (-227.0, -47.22, 37.38), (-228.9, -47.14, 22.56), (-227.0, -47.22, 7.738), (-221.3, -47.45, -6.514), (-212.0, -47.82, -19.65), (-199.5, -48.32, -31.16), (-184.2, -48.92, -40.61), (-166.8, -49.62, -47.63), (-148.0, -50.37, -51.96), (-149.2, -50.76, 97.08), (-169.2, -50.37, 92.75), (-187.7, -50.02, 85.73), (-203.8, -49.71, 76.28), (-217.1, -49.45, 64.77), (-227.0, -49.26, 51.63), (-233.1, -49.15, 37.38), (-235.1, -49.11, 22.56), (-233.1, -49.15, 7.738), (-227.0, -49.26, -6.514), (-217.1, -49.45, -19.65), (-203.8, -49.71, -31.16), (-187.7, -50.02, -40.61), (-169.2, -50.37, -47.63), (-149.2, -50.76, -51.96), (-149.6, -51.16, 97.08), (-170.0, -51.16, 92.75), (-188.8, -51.16, 85.73), (-205.3, -51.16, 76.28), (-218.8, -51.16, 64.77), (-228.9, -51.16, 51.63), (-235.1, -51.16, 37.38), (-237.2, -51.16, 22.56), (-235.1, -51.16, 7.738), (-228.9, -51.16, -6.514), (-218.8, -51.16, -19.65), (-205.3, -51.16, -31.16), (-188.8, -51.16, -40.61), (-170.0, -51.16, -47.63), (-149.6, -51.16, -51.96), (-149.2, -51.56, 97.08), (-169.2, -51.94, 92.75), (-187.7, -52.29, 85.73), (-203.8, -52.6, 76.28), (-217.1, -52.86, 64.77), (-227.0, -53.05, 51.63), (-233.1, -53.16, 37.38), (-235.1, -53.2, 22.56), (-233.1, -53.16, 7.738), (-227.0, -53.05, -6.514), (-217.1, -52.86, -19.65), (-203.8, -52.6, -31.16), (-187.7, -52.29, -40.61), (-169.2, -51.94, -47.63), (-149.2, -51.56, -51.96), (-148.0, -51.94, 97.08), (-166.8, -52.69, 92.75), (-184.2, -53.39, 85.73), (-199.5, -54.0, 76.28), (-212.0, -54.49, 64.77), (-221.3, -54.87, 51.63), (-227.0, -55.09, 37.38), (-228.9, -55.17, 22.56), (-227.0, -55.09, 7.738), (-221.3, -54.87, -6.514), (-212.0, -54.49, -19.65), (-199.5, -54.0, -31.16), (-184.2, -53.39, -40.61), (-166.8, -52.69, -47.63), (-148.0, -51.94, -51.96), (-146.0, -52.29, 97.08), (-163.0, -53.39, 92.75), (-178.6, -54.39, 85.73), (-192.3, -55.28, 76.28), (-203.6, -56.0, 64.77), (-212.0, -56.54, 51.63), (-217.1, -56.87, 37.38), (-218.8, -56.99, 22.56), (-217.1, -56.87, 7.738), (-212.0, -56.54, -6.514), (-203.6, -56.0, -19.65), (-192.3, -55.28, -31.16), (-178.6, -54.39, -40.61), (-163.0, -53.39, -47.63), (-146.0, -52.29, -51.96), (-143.4, -52.6, 97.08), (-157.8, -54.0, 92.75), (-171.1, -55.28, 85.73), (-182.8, -56.4, 76.28), (-192.3, -57.33, 64.77), (-199.5, -58.01, 51.63), (-203.8, -58.43, 37.38), (-205.3, -58.58, 22.56), (-203.8, -58.43, 7.738), (-199.5, -58.01, -6.514), (-192.3, -57.33, -19.65), (-182.8, -56.4, -31.16), (-171.1, -55.28, -40.61), (-157.8, -54.0, -47.63), (-143.4, -52.6, -51.96), (-140.1, -52.86, 97.08), (-151.5, -54.49, 92.75), (-161.9, -56.0, 85.73), (-171.1, -57.33, 76.28), (-178.6, -58.41, 64.77), (-184.2, -59.22, 51.63), (-187.7, -59.71, 37.38), (-188.8, -59.88, 22.56), (-187.7, -59.71, 7.738), (-184.2, -59.22, -6.514), (-178.6, -58.41, -19.65), (-171.1, -57.33, -31.16), (-161.9, -56.0, -40.61), (-151.5, -54.49, -47.63), (-140.1, -52.86, -51.96), (-136.5, -53.05, 97.08), (-144.3, -54.87, 92.75), (-151.5, -56.54, 85.73), (-157.8, -58.01, 76.28), (-163.0, -59.22, 64.77), (-166.8, -60.11, 51.63), (-169.2, -60.66, 37.38), (-170.0, -60.85, 22.56), (-169.2, -60.66, 7.738), (-166.8, -60.11, -6.514), (-163.0, -59.22, -19.65), (-157.8, -58.01, -31.16), (-151.5, -56.54, -40.61), (-144.3, -54.87, -47.63), (-136.5, -53.05, -51.96), (-132.5, -53.16, 97.08), (-136.5, -55.09, 92.75), (-140.1, -56.87, 85.73), (-143.4, -58.43, 76.28), (-146.0, -59.71, 64.77), (-148.0, -60.66, 51.63), (-149.2, -61.25, 37.38), (-149.6, -61.45, 22.56), (-149.2, -61.25, 7.738), (-148.0, -60.66, -6.514), (-146.0, -59.71, -19.65), (-143.4, -58.43, -31.16), (-140.1, -56.87, -40.61), (-136.5, -55.09, -47.63), (-132.5, -53.16, -51.96), (0.0, -53.2, 97.08), (0.0, -55.17, 92.75), (0.0, -56.99, 85.73), (0.0, -58.58, 76.28), (0.0, -59.88, 64.77), (0.0, -60.85, 51.63), (0.0, -61.45, 37.38), (0.0, -61.65, 22.56), (0.0, -61.45, 7.738), (0.0, -60.85, -6.514), (0.0, -59.88, -19.65), (0.0, -58.58, -31.16), (0.0, -56.99, -40.61), (0.0, -55.17, -47.63), (0.0, -53.2, -51.96), (0.0, -53.16, 97.08), (0.0, -55.09, 92.75), (0.0, -56.87, 85.73), (0.0, -58.43, 76.28), (0.0, -59.71, 64.77), (0.0, -60.66, 51.63), (0.0, -61.25, 37.38), (0.0, -61.45, 22.56), (0.0, -61.25, 7.738), (0.0, -60.66, -6.514), (0.0, -59.71, -19.65), (0.0, -58.43, -31.16), (0.0, -56.87, -40.61), (0.0, -55.09, -47.63), (0.0, -53.16, -51.96), (0.0, -53.05, 97.08), (0.0, -54.87, 92.75), (0.0, -56.54, 85.73), (0.0, -58.01, 76.28), (0.0, -59.22, 64.77), (0.0, -60.11, 51.63), (0.0, -60.66, 37.38), (0.0, -60.85, 22.56), (0.0, -60.66, 7.738), (0.0, -60.11, -6.514), (0.0, -59.22, -19.65), (0.0, -58.01, -31.16), (0.0, -56.54, -40.61), (0.0, -54.87, -47.63), (0.0, -53.05, -51.96), (0.0, -52.86, 97.08), (0.0, -54.49, 92.75), (0.0, -56.0, 85.73), (0.0, -57.33, 76.28), (0.0, -58.41, 64.77), (0.0, -59.22, 51.63), (0.0, -59.71, 37.38), (0.0, -59.88, 22.56), (0.0, -59.71, 7.738), (0.0, -59.22, -6.514), (0.0, -58.41, -19.65), (0.0, -57.33, -31.16), (0.0, -56.0, -40.61), (0.0, -54.49, -47.63), (0.0, -52.86, -51.96), (0.0, -52.6, 97.08), (0.0, -54.0, 92.75), (0.0, -55.28, 85.73), (0.0, -56.4, 76.28), (0.0, -57.33, 64.77), (0.0, -58.01, 51.63), (0.0, -58.43, 37.38), (0.0, -58.58, 22.56), (0.0, -58.43, 7.738), (0.0, -58.01, -6.514), (0.0, -57.33, -19.65), (0.0, -56.4, -31.16), (0.0, -55.28, -40.61), (0.0, -54.0, -47.63), (0.0, -52.6, -51.96), (0.0, -51.16, 98.54), (0.0, -52.29, 97.08), (0.0, -53.39, 92.75), (0.0, -54.39, 85.73), (0.0, -55.28, 76.28), (0.0, -56.0, 64.77), (0.0, -56.54, 51.63), (0.0, -56.87, 37.38), (0.0, -56.99, 22.56), (0.0, -56.87, 7.738), (0.0, -56.54, -6.514), (0.0, -56.0, -19.65), (0.0, -55.28, -31.16), (0.0, -54.39, -40.61), (0.0, -53.39, -47.63), (0.0, -52.29, -51.96), (0.0, -51.94, 97.08), (0.0, -52.69, 92.75), (0.0, -53.39, 85.73), (0.0, -54.0, 76.28), (0.0, -54.49, 64.77), (0.0, -54.87, 51.63), (0.0, -55.09, 37.38), (0.0, -55.17, 22.56), (0.0, -55.09, 7.738), (0.0, -54.87, -6.514), (0.0, -54.49, -19.65), (0.0, -54.0, -31.16), (0.0, -53.39, -40.61), (0.0, -52.69, -47.63), (0.0, -51.94, -51.96), (0.0, -51.56, 97.08), (0.0, -51.94, 92.75), (0.0, -52.29, 85.73), (0.0, -52.6, 76.28), (0.0, -52.86, 64.77), (0.0, -53.05, 51.63), (0.0, -53.16, 37.38), (0.0, -53.2, 22.56), (0.0, -53.16, 7.738), (0.0, -53.05, -6.514), (0.0, -52.86, -19.65), (0.0, -52.6, -31.16), (0.0, -52.29, -40.61), (0.0, -51.94, -47.63), (0.0, -51.56, -51.96), (-115.8, 68.66, -38.27), (-115.8, 68.83, -26.02), (-115.8, 68.17, -50.05), (-115.8, 67.37, -60.9), (-115.8, 66.29, -70.41), (-115.8, 64.97, -78.22), (-115.8, 63.47, -84.02), (-115.8, 61.85, -87.59), (-115.8, 60.16, -88.8), (-115.8, 58.46, -87.59), (-115.8, 56.84, -84.02), (-115.8, 55.34, -78.22), (-115.8, 54.03, -70.41), (-115.8, 52.95, -60.9), (-115.8, 52.15, -50.05), (-115.8, 51.65, -38.27), (-115.8, 51.49, -26.02), (-115.8, 51.65, -13.77), (-115.8, 52.15, -1.997), (-115.8, 52.95, 8.857), (-115.8, 54.03, 18.37), (-115.8, 55.34, 26.18), (-115.8, 56.84, 31.98), (-115.8, 58.46, 35.55), (-115.8, 60.16, 36.76), (-115.8, 61.85, 35.55), (-115.8, 63.47, 31.98), (-115.8, 64.97, 26.18), (-115.8, 66.29, 18.37), (-115.8, 67.37, 8.857), (-115.8, 68.17, -1.997), (-115.8, 68.66, -13.77), (118.1, 68.83, -26.02), (118.1, 68.66, -38.27), (118.1, 68.17, -50.05), (118.1, 67.37, -60.9), (118.1, 66.29, -70.41), (118.1, 64.97, -78.22), (118.1, 63.47, -84.02), (118.1, 61.85, -87.59), (118.1, 60.16, -88.8), (118.1, 58.46, -87.59), (118.1, 56.84, -84.02), (118.1, 55.34, -78.22), (118.1, 54.03, -70.41), (118.1, 52.95, -60.9), (118.1, 52.15, -50.05), (118.1, 51.65, -38.27), (118.1, 51.49, -26.02), (118.1, 51.65, -13.77), (118.1, 52.15, -1.997), (118.1, 52.95, 8.857), (118.1, 54.03, 18.37), (118.1, 55.34, 26.18), (118.1, 56.84, 31.98), (118.1, 58.46, 35.55), (118.1, 60.16, 36.76), (118.1, 61.85, 35.55), (118.1, 63.47, 31.98), (118.1, 64.97, 26.18), (118.1, 66.29, 18.37), (118.1, 67.37, 8.857), (118.1, 68.17, -1.997), (118.1, 68.66, -13.77)], [], [(12, 10, 2, 11), (0, 16, 15, 14), (545, 544, 539, 540, 538, 541), (1, 17, 16, 0), (1, 7, 518, 519, 511, 510), (3, 9, 528, 526), (7, 5, 53, 54), (6, 0, 14, 13), (7, 1, 0, 6), (10, 529, 557, 29), (529, 10, 32, 561), (16, 12, 11, 15), (17, 9, 12, 16), (9, 3, 10, 12), (9, 17, 536, 535, 523, 528), (56, 55, 586, 587, 588, 589), (8, 6, 13, 18, 4), (5, 7, 6, 8), (15, 11, 2, 527, 512, 525, 533, 532, 531, 539, 517, 20, 13, 14), (20, 517, 543, 23), (21, 20, 23, 24, 22, 19), (549, 28, 27, 548), (25, 27, 46, 48), (26, 547, 546, 25), (546, 548, 27, 25), (26, 28, 549, 547), (29, 557, 556, 30), (527, 2, 30, 556), (2, 10, 29, 30), (31, 560, 561, 32), (3, 526, 560, 31), (10, 3, 31, 32), (29, 10, 32), (34, 33, 35, 36), (36, 35, 39, 40), (37, 44, 42, 39), (38, 37, 33, 34), (33, 37, 39, 35), (38, 34, 36, 40), (41, 42, 44, 43), (38, 43, 44, 37), (40, 41, 43, 38), (39, 42, 41, 40), (45, 47, 48, 46), (26, 25, 48, 47), (28, 26, 47, 45), (27, 28, 45, 46), (47, 26, 49, 50), (48, 25, 51, 52), (54, 53, 55, 56), (518, 7, 54, 585), (5, 520, 582, 53), (53, 582, 583, 587, 586, 55), (38, 40, 58, 57), (69, 68, 83, 84), (67, 66, 81, 82), (65, 64, 79, 80), (63, 62, 77, 78), (61, 60, 75, 76), (72, 71, 86, 87), (70, 69, 84, 85), (68, 67, 82, 83), (66, 65, 80, 81), (64, 63, 78, 79), (62, 61, 76, 77), (73, 72, 87, 88), (60, 59, 74, 75), (71, 70, 85, 86), (79, 78, 93, 94), (77, 76, 91, 92), (88, 87, 102, 103), (75, 74, 89, 90), (86, 85, 100, 101), (84, 83, 98, 99), (82, 81, 96, 97), (80, 79, 94, 95), (78, 77, 92, 93), (76, 75, 90, 91), (87, 86, 101, 102), (85, 84, 99, 100), (83, 82, 97, 98), (81, 80, 95, 96), (94, 93, 108, 109), (92, 91, 106, 107), (103, 102, 117, 118), (90, 89, 104, 105), (101, 100, 115, 116), (99, 98, 113, 114), (97, 96, 111, 112), (95, 94, 109, 110), (93, 92, 107, 108), (91, 90, 105, 106), (102, 101, 116, 117), (100, 99, 114, 115), (98, 97, 112, 113), (96, 95, 110, 111), (109, 108, 123, 124), (107, 106, 121, 122), (118, 117, 132, 133), (105, 104, 119, 120), (116, 115, 130, 131), (114, 113, 128, 129), (112, 111, 126, 127), (110, 109, 124, 125), (108, 107, 122, 123), (106, 105, 120, 121), (117, 116, 131, 132), (115, 114, 129, 130), (113, 112, 127, 128), (111, 110, 125, 126), (124, 123, 138, 139), (122, 121, 136, 137), (133, 132, 147, 148), (120, 119, 134, 135), (131, 130, 145, 146), (129, 128, 143, 144), (127, 126, 141, 142), (125, 124, 139, 140), (123, 122, 137, 138), (121, 120, 135, 136), (132, 131, 146, 147), (130, 129, 144, 145), (128, 127, 142, 143), (126, 125, 140, 141), (139, 138, 153, 154), (137, 136, 151, 152), (148, 147, 162, 163), (135, 134, 149, 150), (146, 145, 160, 161), (144, 143, 158, 159), (142, 141, 156, 157), (140, 139, 154, 155), (138, 137, 152, 153), (136, 135, 150, 151), (147, 146, 161, 162), (145, 144, 159, 160), (143, 142, 157, 158), (141, 140, 155, 156), (154, 153, 168, 169), (152, 151, 166, 167), (163, 162, 177, 178), (150, 149, 164, 165), (161, 160, 175, 176), (159, 158, 173, 174), (157, 156, 171, 172), (155, 154, 169, 170), (153, 152, 167, 168), (151, 150, 165, 166), (162, 161, 176, 177), (160, 159, 174, 175), (158, 157, 172, 173), (156, 155, 170, 171), (169, 168, 780, 781), (167, 166, 778, 779), (178, 177, 789, 790), (165, 164, 776, 777), (176, 175, 787, 788), (174, 173, 785, 786), (172, 171, 783, 784), (170, 169, 781, 782), (168, 167, 779, 780), (166, 165, 777, 778), (177, 176, 788, 789), (175, 174, 786, 787), (173, 172, 784, 785), (171, 170, 782, 783), (1022, 1021, 183, 184), (1020, 1019, 181, 182), (1031, 1030, 192, 193), (1018, 1017, 179, 180), (1029, 1028, 190, 191), (1027, 1026, 188, 189), (1025, 1024, 186, 187), (1023, 1022, 184, 185), (1021, 1020, 182, 183), (1019, 1018, 180, 181), (1030, 1029, 191, 192), (1028, 1027, 189, 190), (1026, 1025, 187, 188), (1024, 1023, 185, 186), (184, 183, 198, 199), (182, 181, 196, 197), (193, 192, 207, 208), (180, 179, 194, 195), (191, 190, 205, 206), (189, 188, 203, 204), (187, 186, 201, 202), (185, 184, 199, 200), (183, 182, 197, 198), (181, 180, 195, 196), (192, 191, 206, 207), (190, 189, 204, 205), (188, 187, 202, 203), (186, 185, 200, 201), (199, 198, 213, 214), (197, 196, 211, 212), (208, 207, 222, 223), (195, 194, 209, 210), (206, 205, 220, 221), (204, 203, 218, 219), (202, 201, 216, 217), (200, 199, 214, 215), (198, 197, 212, 213), (196, 195, 210, 211), (207, 206, 221, 222), (205, 204, 219, 220), (203, 202, 217, 218), (201, 200, 215, 216), (214, 213, 228, 229), (212, 211, 226, 227), (223, 222, 237, 238), (210, 209, 224, 225), (221, 220, 235, 236), (219, 218, 233, 234), (217, 216, 231, 232), (215, 214, 229, 230), (213, 212, 227, 228), (211, 210, 225, 226), (222, 221, 236, 237), (220, 219, 234, 235), (218, 217, 232, 233), (216, 215, 230, 231), (229, 228, 243, 244), (227, 226, 241, 242), (238, 237, 252, 253), (225, 224, 239, 240), (236, 235, 250, 251), (234, 233, 248, 249), (232, 231, 246, 247), (230, 229, 244, 245), (228, 227, 242, 243), (226, 225, 240, 241), (237, 236, 251, 252), (235, 234, 249, 250), (233, 232, 247, 248), (231, 230, 245, 246), (244, 243, 258, 259), (242, 241, 256, 257), (253, 252, 267, 268), (240, 239, 254, 255), (251, 250, 265, 266), (249, 248, 263, 264), (247, 246, 261, 262), (245, 244, 259, 260), (243, 242, 257, 258), (241, 240, 255, 256), (252, 251, 266, 267), (250, 249, 264, 265), (248, 247, 262, 263), (246, 245, 260, 261), (259, 258, 273, 274), (257, 256, 271, 272), (268, 267, 282, 283), (255, 254, 269, 270), (266, 265, 280, 281), (264, 263, 278, 279), (262, 261, 276, 277), (260, 259, 274, 275), (258, 257, 272, 273), (256, 255, 270, 271), (267, 266, 281, 282), (265, 264, 279, 280), (263, 262, 277, 278), (261, 260, 275, 276), (836, 73, 88), (59, 1092, 74), (836, 88, 103), (74, 1092, 89), (836, 103, 118), (89, 1092, 104), (836, 118, 133), (104, 1092, 119), (836, 133, 148), (119, 1092, 134), (836, 148, 163), (134, 1092, 149), (836, 163, 178), (149, 1092, 164), (836, 178, 790), (164, 1092, 776), (836, 1031, 193), (1017, 1092, 179), (836, 193, 208), (179, 1092, 194), (836, 208, 223), (194, 1092, 209), (836, 223, 238), (209, 1092, 224), (836, 238, 253), (224, 1092, 239), (836, 253, 268), (239, 1092, 254), (836, 268, 283), (254, 1092, 269), (274, 273, 63, 64), (272, 271, 61, 62), (283, 282, 72, 73), (270, 269, 59, 60), (281, 280, 70, 71), (279, 278, 68, 69), (277, 276, 66, 67), (275, 274, 64, 65), (273, 272, 62, 63), (836, 283, 73), (271, 270, 60, 61), (282, 281, 71, 72), (269, 1092, 59), (280, 279, 69, 70), (278, 277, 67, 68), (276, 275, 65, 66), (1261, 1260, 286, 287), (1272, 1271, 297, 298), (1259, 1258, 284, 285), (1270, 1269, 295, 296), (1268, 1267, 293, 294), (1266, 1265, 291, 292), (1264, 1263, 289, 290), (1262, 1261, 287, 288), (1260, 1259, 285, 286), (1271, 1270, 296, 297), (1269, 1268, 294, 295), (1267, 1266, 292, 293), (1265, 1264, 290, 291), (1263, 1262, 288, 289), (287, 286, 301, 302), (298, 297, 312, 313), (285, 284, 299, 300), (296, 295, 310, 311), (294, 293, 308, 309), (292, 291, 306, 307), (290, 289, 304, 305), (288, 287, 302, 303), (286, 285, 300, 301), (297, 296, 311, 312), (295, 294, 309, 310), (293, 292, 307, 308), (291, 290, 305, 306), (289, 288, 303, 304), (302, 301, 316, 317), (313, 312, 327, 328), (300, 299, 314, 315), (311, 310, 325, 326), (309, 308, 323, 324), (307, 306, 321, 322), (305, 304, 319, 320), (303, 302, 317, 318), (301, 300, 315, 316), (312, 311, 326, 327), (310, 309, 324, 325), (308, 307, 322, 323), (306, 305, 320, 321), (304, 303, 318, 319), (317, 316, 331, 332), (328, 327, 342, 343), (315, 314, 329, 330), (326, 325, 340, 341), (324, 323, 338, 339), (322, 321, 336, 337), (320, 319, 334, 335), (318, 317, 332, 333), (316, 315, 330, 331), (327, 326, 341, 342), (325, 324, 339, 340), (323, 322, 337, 338), (321, 320, 335, 336), (319, 318, 333, 334), (332, 331, 346, 347), (343, 342, 357, 358), (330, 329, 344, 345), (341, 340, 355, 356), (339, 338, 353, 354), (337, 336, 351, 352), (335, 334, 349, 350), (333, 332, 347, 348), (331, 330, 345, 346), (342, 341, 356, 357), (340, 339, 354, 355), (338, 337, 352, 353), (336, 335, 350, 351), (334, 333, 348, 349), (352, 351, 366, 367), (350, 349, 364, 365), (348, 347, 362, 363), (346, 345, 360, 361), (357, 356, 371, 372), (355, 354, 369, 370), (353, 352, 367, 368), (351, 350, 365, 366), (349, 348, 363, 364), (347, 346, 361, 362), (358, 357, 372, 373), (345, 344, 359, 360), (356, 355, 370, 371), (354, 353, 368, 369), (367, 366, 381, 382), (365, 364, 379, 380), (363, 362, 377, 378), (361, 360, 375, 376), (372, 371, 386, 387), (370, 369, 384, 385), (368, 367, 382, 383), (366, 365, 380, 381), (364, 363, 378, 379), (362, 361, 376, 377), (373, 372, 387, 388), (360, 359, 374, 375), (371, 370, 385, 386), (369, 368, 383, 384), (382, 381, 396, 397), (380, 379, 394, 395), (378, 377, 392, 393), (376, 375, 390, 391), (387, 386, 401, 402), (385, 384, 399, 400), (383, 382, 397, 398), (381, 380, 395, 396), (379, 378, 393, 394), (377, 376, 391, 392), (388, 387, 402, 403), (375, 374, 389, 390), (386, 385, 400, 401), (384, 383, 398, 399), (397, 396, 411, 412), (395, 394, 409, 410), (393, 392, 407, 408), (391, 390, 405, 406), (402, 401, 416, 417), (400, 399, 414, 415), (398, 397, 412, 413), (396, 395, 410, 411), (394, 393, 408, 409), (392, 391, 406, 407), (403, 402, 417, 418), (390, 389, 404, 405), (401, 400, 415, 416), (399, 398, 413, 414), (412, 411, 426, 427), (410, 409, 424, 425), (408, 407, 422, 423), (406, 405, 420, 421), (417, 416, 431, 432), (415, 414, 429, 430), (413, 412, 427, 428), (411, 410, 425, 426), (409, 408, 423, 424), (407, 406, 421, 422), (418, 417, 432, 433), (405, 404, 419, 420), (416, 415, 430, 431), (414, 413, 428, 429), (427, 426, 441, 442), (425, 424, 439, 440), (423, 422, 437, 438), (421, 420, 435, 436), (432, 431, 446, 447), (430, 429, 444, 445), (428, 427, 442, 443), (426, 425, 440, 441), (424, 423, 438, 439), (422, 421, 436, 437), (433, 432, 447, 448), (420, 419, 434, 435), (431, 430, 445, 446), (429, 428, 443, 444), (442, 441, 456, 457), (440, 439, 454, 455), (438, 437, 452, 453), (436, 435, 450, 451), (447, 446, 461, 462), (445, 444, 459, 460), (443, 442, 457, 458), (441, 440, 455, 456), (439, 438, 453, 454), (437, 436, 451, 452), (448, 447, 462, 463), (435, 434, 449, 450), (446, 445, 460, 461), (444, 443, 458, 459), (457, 456, 471, 472), (455, 454, 469, 470), (453, 452, 467, 468), (451, 450, 465, 466), (462, 461, 476, 477), (460, 459, 474, 475), (458, 457, 472, 473), (456, 455, 470, 471), (454, 453, 468, 469), (452, 451, 466, 467), (463, 462, 477, 478), (450, 449, 464, 465), (461, 460, 475, 476), (459, 458, 473, 474), (472, 471, 486, 487), (470, 469, 484, 485), (468, 467, 482, 483), (466, 465, 480, 481), (477, 476, 491, 492), (475, 474, 489, 490), (473, 472, 487, 488), (471, 470, 485, 486), (469, 468, 483, 484), (467, 466, 481, 482), (478, 477, 492, 493), (465, 464, 479, 480), (476, 475, 490, 491), (474, 473, 488, 489), (487, 486, 501, 502), (485, 484, 499, 500), (483, 482, 497, 498), (481, 480, 495, 496), (492, 491, 506, 507), (490, 489, 504, 505), (488, 487, 502, 503), (486, 485, 500, 501), (484, 483, 498, 499), (482, 481, 496, 497), (493, 492, 507, 508), (480, 479, 494, 495), (491, 490, 505, 506), (489, 488, 503, 504), (502, 501, 1506, 1507), (500, 499, 1504, 1505), (498, 497, 1502, 1503), (496, 495, 1500, 1501), (507, 506, 1511, 1512), (505, 504, 1509, 1510), (503, 502, 1507, 1508), (501, 500, 1505, 1506), (499, 498, 1503, 1504), (497, 496, 1501, 1502), (508, 507, 1512, 1513), (495, 494, 1499, 1500), (506, 505, 1510, 1511), (504, 503, 1508, 1509), (1318, 1272, 298), (1258, 1574, 284), (1318, 298, 313), (284, 1574, 299), (1318, 313, 328), (299, 1574, 314), (1318, 328, 343), (314, 1574, 329), (1318, 343, 358), (329, 1574, 344), (1318, 358, 373), (344, 1574, 359), (1318, 373, 388), (359, 1574, 374), (1318, 388, 403), (374, 1574, 389), (1318, 403, 418), (389, 1574, 404), (1318, 418, 433), (404, 1574, 419), (1318, 433, 448), (419, 1574, 434), (1318, 448, 463), (434, 1574, 449), (1318, 463, 478), (449, 1574, 464), (1318, 478, 493), (464, 1574, 479), (1318, 493, 508), (479, 1574, 494), (1318, 508, 1513), (494, 1574, 1499), (530, 525, 512, 524), (509, 532, 533, 534), (21, 19, 4, 18, 13, 20), (511, 509, 534, 535), (513, 526, 528, 523), (519, 584, 583, 515), (516, 531, 532, 509), (519, 516, 509, 511), (524, 554, 557, 529), (529, 561, 559, 524), (534, 533, 525, 530), (535, 534, 530, 523), (523, 530, 524, 513), (537, 514, 538, 540, 539, 531), (521, 514, 537, 531, 516), (515, 521, 516, 519), (522, 19, 22, 542, 541, 538), (539, 544, 543, 517), (547, 546, 548, 549), (549, 548, 552, 553), (550, 577, 575, 552), (551, 550, 546, 547), (546, 550, 552, 548), (551, 547, 549, 553), (554, 555, 556, 557), (527, 556, 555, 512), (512, 555, 554, 524), (558, 559, 561, 560), (513, 558, 560, 526), (524, 559, 558, 513), (554, 524, 559), (563, 565, 564, 562), (565, 569, 568, 564), (566, 568, 571, 573), (567, 563, 562, 566), (562, 564, 568, 566), (567, 569, 565, 563), (570, 572, 573, 571), (567, 566, 573, 572), (569, 567, 572, 570), (568, 569, 570, 571), (574, 575, 577, 576), (551, 576, 577, 550), (553, 574, 576, 551), (552, 575, 574, 553), (576, 579, 578, 551), (577, 581, 580, 550), (584, 588, 587, 583), (518, 585, 584, 519), (515, 583, 582, 520), (590, 592, 593, 591), (592, 594, 595, 593), (594, 596, 597, 595), (596, 598, 599, 597), (598, 600, 601, 599), (600, 602, 603, 601), (602, 604, 605, 603), (604, 606, 607, 605), (606, 608, 609, 607), (608, 610, 611, 609), (610, 612, 613, 611), (612, 614, 615, 613), (614, 616, 617, 615), (616, 618, 619, 617), (618, 620, 621, 619), (620, 622, 623, 621), (622, 624, 625, 623), (624, 626, 627, 625), (626, 628, 629, 627), (628, 630, 631, 629), (630, 632, 633, 631), (632, 634, 635, 633), (634, 636, 637, 635), (636, 638, 639, 637), (638, 640, 641, 639), (640, 642, 643, 641), (642, 644, 645, 643), (644, 646, 647, 645), (646, 648, 649, 647), (648, 650, 651, 649), (647, 649, 1649, 1648), (652, 590, 591, 653), (650, 652, 653, 651), (634, 632, 1673, 1674), (567, 654, 655, 569), (666, 681, 680, 665), (664, 679, 678, 663), (662, 677, 676, 661), (660, 675, 674, 659), (658, 673, 672, 657), (669, 684, 683, 668), (667, 682, 681, 666), (665, 680, 679, 664), (663, 678, 677, 662), (661, 676, 675, 660), (659, 674, 673, 658), (670, 685, 684, 669), (657, 672, 671, 656), (668, 683, 682, 667), (676, 691, 690, 675), (674, 689, 688, 673), (685, 700, 699, 684), (672, 687, 686, 671), (683, 698, 697, 682), (681, 696, 695, 680), (679, 694, 693, 678), (677, 692, 691, 676), (675, 690, 689, 674), (673, 688, 687, 672), (684, 699, 698, 683), (682, 697, 696, 681), (680, 695, 694, 679), (678, 693, 692, 677), (691, 706, 705, 690), (689, 704, 703, 688), (700, 715, 714, 699), (687, 702, 701, 686), (698, 713, 712, 697), (696, 711, 710, 695), (694, 709, 708, 693), (692, 707, 706, 691), (690, 705, 704, 689), (688, 703, 702, 687), (699, 714, 713, 698), (697, 712, 711, 696), (695, 710, 709, 694), (693, 708, 707, 692), (706, 721, 720, 705), (704, 719, 718, 703), (715, 730, 729, 714), (702, 717, 716, 701), (713, 728, 727, 712), (711, 726, 725, 710), (709, 724, 723, 708), (707, 722, 721, 706), (705, 720, 719, 704), (703, 718, 717, 702), (714, 729, 728, 713), (712, 727, 726, 711), (710, 725, 724, 709), (708, 723, 722, 707), (721, 736, 735, 720), (719, 734, 733, 718), (730, 745, 744, 729), (717, 732, 731, 716), (728, 743, 742, 727), (726, 741, 740, 725), (724, 739, 738, 723), (722, 737, 736, 721), (720, 735, 734, 719), (718, 733, 732, 717), (729, 744, 743, 728), (727, 742, 741, 726), (725, 740, 739, 724), (723, 738, 737, 722), (736, 751, 750, 735), (734, 749, 748, 733), (745, 760, 759, 744), (732, 747, 746, 731), (743, 758, 757, 742), (741, 756, 755, 740), (739, 754, 753, 738), (737, 752, 751, 736), (735, 750, 749, 734), (733, 748, 747, 732), (744, 759, 758, 743), (742, 757, 756, 741), (740, 755, 754, 739), (738, 753, 752, 737), (751, 766, 765, 750), (749, 764, 763, 748), (760, 775, 774, 759), (747, 762, 761, 746), (758, 773, 772, 757), (756, 771, 770, 755), (754, 769, 768, 753), (752, 767, 766, 751), (750, 765, 764, 749), (748, 763, 762, 747), (759, 774, 773, 758), (757, 772, 771, 756), (755, 770, 769, 754), (753, 768, 767, 752), (766, 781, 780, 765), (764, 779, 778, 763), (775, 790, 789, 774), (762, 777, 776, 761), (773, 788, 787, 772), (771, 786, 785, 770), (769, 784, 783, 768), (767, 782, 781, 766), (765, 780, 779, 764), (763, 778, 777, 762), (774, 789, 788, 773), (772, 787, 786, 771), (770, 785, 784, 769), (768, 783, 782, 767), (781, 796, 795, 780), (779, 794, 793, 778), (790, 805, 804, 789), (777, 792, 791, 776), (788, 803, 802, 787), (786, 801, 800, 785), (784, 799, 798, 783), (782, 797, 796, 781), (780, 795, 794, 779), (778, 793, 792, 777), (789, 804, 803, 788), (787, 802, 801, 786), (785, 800, 799, 784), (783, 798, 797, 782), (796, 811, 810, 795), (794, 809, 808, 793), (805, 820, 819, 804), (792, 807, 806, 791), (803, 818, 817, 802), (801, 816, 815, 800), (799, 814, 813, 798), (797, 812, 811, 796), (795, 810, 809, 794), (793, 808, 807, 792), (804, 819, 818, 803), (802, 817, 816, 801), (800, 815, 814, 799), (798, 813, 812, 797), (811, 826, 825, 810), (809, 824, 823, 808), (820, 835, 834, 819), (807, 822, 821, 806), (818, 833, 832, 817), (816, 831, 830, 815), (814, 829, 828, 813), (812, 827, 826, 811), (810, 825, 824, 809), (808, 823, 822, 807), (819, 834, 833, 818), (817, 832, 831, 816), (815, 830, 829, 814), (813, 828, 827, 812), (826, 842, 841, 825), (824, 840, 839, 823), (835, 851, 850, 834), (822, 838, 837, 821), (833, 849, 848, 832), (831, 847, 846, 830), (829, 845, 844, 828), (827, 843, 842, 826), (825, 841, 840, 824), (823, 839, 838, 822), (834, 850, 849, 833), (832, 848, 847, 831), (830, 846, 845, 829), (828, 844, 843, 827), (842, 857, 856, 841), (840, 855, 854, 839), (851, 866, 865, 850), (838, 853, 852, 837), (849, 864, 863, 848), (847, 862, 861, 846), (845, 860, 859, 844), (843, 858, 857, 842), (841, 856, 855, 840), (839, 854, 853, 838), (850, 865, 864, 849), (848, 863, 862, 847), (846, 861, 860, 845), (844, 859, 858, 843), (857, 872, 871, 856), (855, 870, 869, 854), (866, 881, 880, 865), (853, 868, 867, 852), (864, 879, 878, 863), (862, 877, 876, 861), (860, 875, 874, 859), (858, 873, 872, 857), (856, 871, 870, 855), (854, 869, 868, 853), (865, 880, 879, 864), (863, 878, 877, 862), (861, 876, 875, 860), (859, 874, 873, 858), (872, 887, 886, 871), (870, 885, 884, 869), (881, 896, 895, 880), (868, 883, 882, 867), (879, 894, 893, 878), (877, 892, 891, 876), (875, 890, 889, 874), (873, 888, 887, 872), (871, 886, 885, 870), (869, 884, 883, 868), (880, 895, 894, 879), (878, 893, 892, 877), (876, 891, 890, 875), (874, 889, 888, 873), (887, 902, 901, 886), (885, 900, 899, 884), (896, 911, 910, 895), (883, 898, 897, 882), (894, 909, 908, 893), (892, 907, 906, 891), (890, 905, 904, 889), (888, 903, 902, 887), (886, 901, 900, 885), (884, 899, 898, 883), (895, 910, 909, 894), (893, 908, 907, 892), (891, 906, 905, 890), (889, 904, 903, 888), (902, 917, 916, 901), (900, 915, 914, 899), (911, 926, 925, 910), (898, 913, 912, 897), (909, 924, 923, 908), (907, 922, 921, 906), (905, 920, 919, 904), (903, 918, 917, 902), (901, 916, 915, 900), (899, 914, 913, 898), (910, 925, 924, 909), (908, 923, 922, 907), (906, 921, 920, 905), (904, 919, 918, 903), (917, 932, 931, 916), (915, 930, 929, 914), (926, 941, 940, 925), (913, 928, 927, 912), (924, 939, 938, 923), (922, 937, 936, 921), (920, 935, 934, 919), (918, 933, 932, 917), (916, 931, 930, 915), (914, 929, 928, 913), (925, 940, 939, 924), (923, 938, 937, 922), (921, 936, 935, 920), (919, 934, 933, 918), (932, 947, 946, 931), (930, 945, 944, 929), (941, 956, 955, 940), (928, 943, 942, 927), (939, 954, 953, 938), (937, 952, 951, 936), (935, 950, 949, 934), (933, 948, 947, 932), (931, 946, 945, 930), (929, 944, 943, 928), (940, 955, 954, 939), (938, 953, 952, 937), (936, 951, 950, 935), (934, 949, 948, 933), (947, 962, 961, 946), (945, 960, 959, 944), (956, 971, 970, 955), (943, 958, 957, 942), (954, 969, 968, 953), (952, 967, 966, 951), (950, 965, 964, 949), (948, 963, 962, 947), (946, 961, 960, 945), (944, 959, 958, 943), (955, 970, 969, 954), (953, 968, 967, 952), (951, 966, 965, 950), (949, 964, 963, 948), (962, 977, 976, 961), (960, 975, 974, 959), (971, 986, 985, 970), (958, 973, 972, 957), (969, 984, 983, 968), (967, 982, 981, 966), (965, 980, 979, 964), (963, 978, 977, 962), (961, 976, 975, 960), (959, 974, 973, 958), (970, 985, 984, 969), (968, 983, 982, 967), (966, 981, 980, 965), (964, 979, 978, 963), (977, 992, 991, 976), (975, 990, 989, 974), (986, 1001, 1000, 985), (973, 988, 987, 972), (984, 999, 998, 983), (982, 997, 996, 981), (980, 995, 994, 979), (978, 993, 992, 977), (976, 991, 990, 975), (974, 989, 988, 973), (985, 1000, 999, 984), (983, 998, 997, 982), (981, 996, 995, 980), (979, 994, 993, 978), (992, 1007, 1006, 991), (990, 1005, 1004, 989), (1001, 1016, 1015, 1000), (988, 1003, 1002, 987), (999, 1014, 1013, 998), (997, 1012, 1011, 996), (995, 1010, 1009, 994), (993, 1008, 1007, 992), (991, 1006, 1005, 990), (989, 1004, 1003, 988), (1000, 1015, 1014, 999), (998, 1013, 1012, 997), (996, 1011, 1010, 995), (994, 1009, 1008, 993), (1007, 1022, 1021, 1006), (1005, 1020, 1019, 1004), (1016, 1031, 1030, 1015), (1003, 1018, 1017, 1002), (1014, 1029, 1028, 1013), (1012, 1027, 1026, 1011), (1010, 1025, 1024, 1009), (1008, 1023, 1022, 1007), (1006, 1021, 1020, 1005), (1004, 1019, 1018, 1003), (1015, 1030, 1029, 1014), (1013, 1028, 1027, 1012), (1011, 1026, 1025, 1010), (1009, 1024, 1023, 1008), (1022, 1037, 1036, 1021), (1020, 1035, 1034, 1019), (1031, 1046, 1045, 1030), (1018, 1033, 1032, 1017), (1029, 1044, 1043, 1028), (1027, 1042, 1041, 1026), (1025, 1040, 1039, 1024), (1023, 1038, 1037, 1022), (1021, 1036, 1035, 1020), (1019, 1034, 1033, 1018), (1030, 1045, 1044, 1029), (1028, 1043, 1042, 1027), (1026, 1041, 1040, 1025), (1024, 1039, 1038, 1023), (1037, 1052, 1051, 1036), (1035, 1050, 1049, 1034), (1046, 1061, 1060, 1045), (1033, 1048, 1047, 1032), (1044, 1059, 1058, 1043), (1042, 1057, 1056, 1041), (1040, 1055, 1054, 1039), (1038, 1053, 1052, 1037), (1036, 1051, 1050, 1035), (1034, 1049, 1048, 1033), (1045, 1060, 1059, 1044), (1043, 1058, 1057, 1042), (1041, 1056, 1055, 1040), (1039, 1054, 1053, 1038), (1052, 1067, 1066, 1051), (1050, 1065, 1064, 1049), (1061, 1076, 1075, 1060), (1048, 1063, 1062, 1047), (1059, 1074, 1073, 1058), (1057, 1072, 1071, 1056), (1055, 1070, 1069, 1054), (1053, 1068, 1067, 1052), (1051, 1066, 1065, 1050), (1049, 1064, 1063, 1048), (1060, 1075, 1074, 1059), (1058, 1073, 1072, 1057), (1056, 1071, 1070, 1055), (1054, 1069, 1068, 1053), (1067, 1082, 1081, 1066), (1065, 1080, 1079, 1064), (1076, 1091, 1090, 1075), (1063, 1078, 1077, 1062), (1074, 1089, 1088, 1073), (1072, 1087, 1086, 1071), (1070, 1085, 1084, 1069), (1068, 1083, 1082, 1067), (1066, 1081, 1080, 1065), (1064, 1079, 1078, 1063), (1075, 1090, 1089, 1074), (1073, 1088, 1087, 1072), (1071, 1086, 1085, 1070), (1069, 1084, 1083, 1068), (1082, 1098, 1097, 1081), (1080, 1096, 1095, 1079), (1091, 1107, 1106, 1090), (1078, 1094, 1093, 1077), (1089, 1105, 1104, 1088), (1087, 1103, 1102, 1086), (1085, 1101, 1100, 1084), (1083, 1099, 1098, 1082), (1081, 1097, 1096, 1080), (1079, 1095, 1094, 1078), (1090, 1106, 1105, 1089), (1088, 1104, 1103, 1087), (1086, 1102, 1101, 1085), (1084, 1100, 1099, 1083), (1098, 1113, 1112, 1097), (1096, 1111, 1110, 1095), (1107, 1122, 1121, 1106), (1094, 1109, 1108, 1093), (1105, 1120, 1119, 1104), (1103, 1118, 1117, 1102), (1101, 1116, 1115, 1100), (1099, 1114, 1113, 1098), (1097, 1112, 1111, 1096), (1095, 1110, 1109, 1094), (1106, 1121, 1120, 1105), (1104, 1119, 1118, 1103), (1102, 1117, 1116, 1101), (1100, 1115, 1114, 1099), (1113, 1128, 1127, 1112), (1111, 1126, 1125, 1110), (1122, 1137, 1136, 1121), (1109, 1124, 1123, 1108), (1120, 1135, 1134, 1119), (1118, 1133, 1132, 1117), (1116, 1131, 1130, 1115), (1114, 1129, 1128, 1113), (1112, 1127, 1126, 1111), (1110, 1125, 1124, 1109), (1121, 1136, 1135, 1120), (1119, 1134, 1133, 1118), (1117, 1132, 1131, 1116), (1115, 1130, 1129, 1114), (836, 685, 670), (656, 671, 1092), (836, 700, 685), (671, 686, 1092), (836, 715, 700), (686, 701, 1092), (836, 730, 715), (701, 716, 1092), (836, 745, 730), (716, 731, 1092), (836, 760, 745), (731, 746, 1092), (836, 775, 760), (746, 761, 1092), (836, 790, 775), (761, 776, 1092), (836, 805, 790), (776, 791, 1092), (836, 820, 805), (791, 806, 1092), (836, 835, 820), (806, 821, 1092), (836, 851, 835), (821, 837, 1092), (836, 866, 851), (837, 852, 1092), (836, 881, 866), (852, 867, 1092), (836, 896, 881), (867, 882, 1092), (836, 911, 896), (882, 897, 1092), (836, 926, 911), (897, 912, 1092), (836, 941, 926), (912, 927, 1092), (836, 956, 941), (927, 942, 1092), (836, 971, 956), (942, 957, 1092), (836, 986, 971), (957, 972, 1092), (836, 1001, 986), (972, 987, 1092), (836, 1016, 1001), (987, 1002, 1092), (836, 1031, 1016), (1002, 1017, 1092), (836, 1046, 1031), (1017, 1032, 1092), (836, 1061, 1046), (1032, 1047, 1092), (836, 1076, 1061), (1047, 1062, 1092), (836, 1091, 1076), (1062, 1077, 1092), (836, 1107, 1091), (1077, 1093, 1092), (836, 1122, 1107), (1093, 1108, 1092), (836, 1137, 1122), (1108, 1123, 1092), (1128, 661, 660, 1127), (1126, 659, 658, 1125), (1137, 670, 669, 1136), (1124, 657, 656, 1123), (1135, 668, 667, 1134), (1133, 666, 665, 1132), (1131, 664, 663, 1130), (1129, 662, 661, 1128), (1127, 660, 659, 1126), (836, 670, 1137), (1125, 658, 657, 1124), (1136, 669, 668, 1135), (1123, 656, 1092), (1134, 667, 666, 1133), (1132, 665, 664, 1131), (1130, 663, 662, 1129), (1146, 1161, 1160, 1145), (1144, 1159, 1158, 1143), (1142, 1157, 1156, 1141), (1140, 1155, 1154, 1139), (1151, 1166, 1165, 1150), (1149, 1164, 1163, 1148), (1147, 1162, 1161, 1146), (1145, 1160, 1159, 1144), (1143, 1158, 1157, 1142), (1141, 1156, 1155, 1140), (1152, 1167, 1166, 1151), (1139, 1154, 1153, 1138), (1150, 1165, 1164, 1149), (1148, 1163, 1162, 1147), (1156, 1171, 1170, 1155), (1167, 1182, 1181, 1166), (1154, 1169, 1168, 1153), (1165, 1180, 1179, 1164), (1163, 1178, 1177, 1162), (1161, 1176, 1175, 1160), (1159, 1174, 1173, 1158), (1157, 1172, 1171, 1156), (1155, 1170, 1169, 1154), (1166, 1181, 1180, 1165), (1164, 1179, 1178, 1163), (1162, 1177, 1176, 1161), (1160, 1175, 1174, 1159), (1158, 1173, 1172, 1157), (1171, 1186, 1185, 1170), (1182, 1197, 1196, 1181), (1169, 1184, 1183, 1168), (1180, 1195, 1194, 1179), (1178, 1193, 1192, 1177), (1176, 1191, 1190, 1175), (1174, 1189, 1188, 1173), (1172, 1187, 1186, 1171), (1170, 1185, 1184, 1169), (1181, 1196, 1195, 1180), (1179, 1194, 1193, 1178), (1177, 1192, 1191, 1176), (1175, 1190, 1189, 1174), (1173, 1188, 1187, 1172), (1186, 1201, 1200, 1185), (1197, 1212, 1211, 1196), (1184, 1199, 1198, 1183), (1195, 1210, 1209, 1194), (1193, 1208, 1207, 1192), (1191, 1206, 1205, 1190), (1189, 1204, 1203, 1188), (1187, 1202, 1201, 1186), (1185, 1200, 1199, 1184), (1196, 1211, 1210, 1195), (1194, 1209, 1208, 1193), (1192, 1207, 1206, 1191), (1190, 1205, 1204, 1189), (1188, 1203, 1202, 1187), (1201, 1216, 1215, 1200), (1212, 1227, 1226, 1211), (1199, 1214, 1213, 1198), (1210, 1225, 1224, 1209), (1208, 1223, 1222, 1207), (1206, 1221, 1220, 1205), (1204, 1219, 1218, 1203), (1202, 1217, 1216, 1201), (1200, 1215, 1214, 1199), (1211, 1226, 1225, 1210), (1209, 1224, 1223, 1208), (1207, 1222, 1221, 1206), (1205, 1220, 1219, 1204), (1203, 1218, 1217, 1202), (1216, 1231, 1230, 1215), (1227, 1242, 1241, 1226), (1214, 1229, 1228, 1213), (1225, 1240, 1239, 1224), (1223, 1238, 1237, 1222), (1221, 1236, 1235, 1220), (1219, 1234, 1233, 1218), (1217, 1232, 1231, 1216), (1215, 1230, 1229, 1214), (1226, 1241, 1240, 1225), (1224, 1239, 1238, 1223), (1222, 1237, 1236, 1221), (1220, 1235, 1234, 1219), (1218, 1233, 1232, 1217), (1231, 1246, 1245, 1230), (1242, 1257, 1256, 1241), (1229, 1244, 1243, 1228), (1240, 1255, 1254, 1239), (1238, 1253, 1252, 1237), (1236, 1251, 1250, 1235), (1234, 1249, 1248, 1233), (1232, 1247, 1246, 1231), (1230, 1245, 1244, 1229), (1241, 1256, 1255, 1240), (1239, 1254, 1253, 1238), (1237, 1252, 1251, 1236), (1235, 1250, 1249, 1234), (1233, 1248, 1247, 1232), (1246, 1261, 1260, 1245), (1257, 1272, 1271, 1256), (1244, 1259, 1258, 1243), (1255, 1270, 1269, 1254), (1253, 1268, 1267, 1252), (1251, 1266, 1265, 1250), (1249, 1264, 1263, 1248), (1247, 1262, 1261, 1246), (1245, 1260, 1259, 1244), (1256, 1271, 1270, 1255), (1254, 1269, 1268, 1253), (1252, 1267, 1266, 1251), (1250, 1265, 1264, 1249), (1248, 1263, 1262, 1247), (1261, 1276, 1275, 1260), (1272, 1287, 1286, 1271), (1259, 1274, 1273, 1258), (1270, 1285, 1284, 1269), (1268, 1283, 1282, 1267), (1266, 1281, 1280, 1265), (1264, 1279, 1278, 1263), (1262, 1277, 1276, 1261), (1260, 1275, 1274, 1259), (1271, 1286, 1285, 1270), (1269, 1284, 1283, 1268), (1267, 1282, 1281, 1266), (1265, 1280, 1279, 1264), (1263, 1278, 1277, 1262), (1276, 1291, 1290, 1275), (1287, 1302, 1301, 1286), (1274, 1289, 1288, 1273), (1285, 1300, 1299, 1284), (1283, 1298, 1297, 1282), (1281, 1296, 1295, 1280), (1279, 1294, 1293, 1278), (1277, 1292, 1291, 1276), (1275, 1290, 1289, 1274), (1286, 1301, 1300, 1285), (1284, 1299, 1298, 1283), (1282, 1297, 1296, 1281), (1280, 1295, 1294, 1279), (1278, 1293, 1292, 1277), (1291, 1306, 1305, 1290), (1302, 1317, 1316, 1301), (1289, 1304, 1303, 1288), (1300, 1315, 1314, 1299), (1298, 1313, 1312, 1297), (1296, 1311, 1310, 1295), (1294, 1309, 1308, 1293), (1292, 1307, 1306, 1291), (1290, 1305, 1304, 1289), (1301, 1316, 1315, 1300), (1299, 1314, 1313, 1298), (1297, 1312, 1311, 1296), (1295, 1310, 1309, 1294), (1293, 1308, 1307, 1292), (1306, 1322, 1321, 1305), (1317, 1333, 1332, 1316), (1304, 1320, 1319, 1303), (1315, 1331, 1330, 1314), (1313, 1329, 1328, 1312), (1311, 1327, 1326, 1310), (1309, 1325, 1324, 1308), (1307, 1323, 1322, 1306), (1305, 1321, 1320, 1304), (1316, 1332, 1331, 1315), (1314, 1330, 1329, 1313), (1312, 1328, 1327, 1311), (1310, 1326, 1325, 1309), (1308, 1324, 1323, 1307), (1322, 1337, 1336, 1321), (1333, 1348, 1347, 1332), (1320, 1335, 1334, 1319), (1331, 1346, 1345, 1330), (1329, 1344, 1343, 1328), (1327, 1342, 1341, 1326), (1325, 1340, 1339, 1324), (1323, 1338, 1337, 1322), (1321, 1336, 1335, 1320), (1332, 1347, 1346, 1331), (1330, 1345, 1344, 1329), (1328, 1343, 1342, 1327), (1326, 1341, 1340, 1325), (1324, 1339, 1338, 1323), (1342, 1357, 1356, 1341), (1340, 1355, 1354, 1339), (1338, 1353, 1352, 1337), (1336, 1351, 1350, 1335), (1347, 1362, 1361, 1346), (1345, 1360, 1359, 1344), (1343, 1358, 1357, 1342), (1341, 1356, 1355, 1340), (1339, 1354, 1353, 1338), (1337, 1352, 1351, 1336), (1348, 1363, 1362, 1347), (1335, 1350, 1349, 1334), (1346, 1361, 1360, 1345), (1344, 1359, 1358, 1343), (1357, 1372, 1371, 1356), (1355, 1370, 1369, 1354), (1353, 1368, 1367, 1352), (1351, 1366, 1365, 1350), (1362, 1377, 1376, 1361), (1360, 1375, 1374, 1359), (1358, 1373, 1372, 1357), (1356, 1371, 1370, 1355), (1354, 1369, 1368, 1353), (1352, 1367, 1366, 1351), (1363, 1378, 1377, 1362), (1350, 1365, 1364, 1349), (1361, 1376, 1375, 1360), (1359, 1374, 1373, 1358), (1372, 1387, 1386, 1371), (1370, 1385, 1384, 1369), (1368, 1383, 1382, 1367), (1366, 1381, 1380, 1365), (1377, 1392, 1391, 1376), (1375, 1390, 1389, 1374), (1373, 1388, 1387, 1372), (1371, 1386, 1385, 1370), (1369, 1384, 1383, 1368), (1367, 1382, 1381, 1366), (1378, 1393, 1392, 1377), (1365, 1380, 1379, 1364), (1376, 1391, 1390, 1375), (1374, 1389, 1388, 1373), (1387, 1402, 1401, 1386), (1385, 1400, 1399, 1384), (1383, 1398, 1397, 1382), (1381, 1396, 1395, 1380), (1392, 1407, 1406, 1391), (1390, 1405, 1404, 1389), (1388, 1403, 1402, 1387), (1386, 1401, 1400, 1385), (1384, 1399, 1398, 1383), (1382, 1397, 1396, 1381), (1393, 1408, 1407, 1392), (1380, 1395, 1394, 1379), (1391, 1406, 1405, 1390), (1389, 1404, 1403, 1388), (1402, 1417, 1416, 1401), (1400, 1415, 1414, 1399), (1398, 1413, 1412, 1397), (1396, 1411, 1410, 1395), (1407, 1422, 1421, 1406), (1405, 1420, 1419, 1404), (1403, 1418, 1417, 1402), (1401, 1416, 1415, 1400), (1399, 1414, 1413, 1398), (1397, 1412, 1411, 1396), (1408, 1423, 1422, 1407), (1395, 1410, 1409, 1394), (1406, 1421, 1420, 1405), (1404, 1419, 1418, 1403), (1417, 1432, 1431, 1416), (1415, 1430, 1429, 1414), (1413, 1428, 1427, 1412), (1411, 1426, 1425, 1410), (1422, 1437, 1436, 1421), (1420, 1435, 1434, 1419), (1418, 1433, 1432, 1417), (1416, 1431, 1430, 1415), (1414, 1429, 1428, 1413), (1412, 1427, 1426, 1411), (1423, 1438, 1437, 1422), (1410, 1425, 1424, 1409), (1421, 1436, 1435, 1420), (1419, 1434, 1433, 1418), (1432, 1447, 1446, 1431), (1430, 1445, 1444, 1429), (1428, 1443, 1442, 1427), (1426, 1441, 1440, 1425), (1437, 1452, 1451, 1436), (1435, 1450, 1449, 1434), (1433, 1448, 1447, 1432), (1431, 1446, 1445, 1430), (1429, 1444, 1443, 1428), (1427, 1442, 1441, 1426), (1438, 1453, 1452, 1437), (1425, 1440, 1439, 1424), (1436, 1451, 1450, 1435), (1434, 1449, 1448, 1433), (1447, 1462, 1461, 1446), (1445, 1460, 1459, 1444), (1443, 1458, 1457, 1442), (1441, 1456, 1455, 1440), (1452, 1467, 1466, 1451), (1450, 1465, 1464, 1449), (1448, 1463, 1462, 1447), (1446, 1461, 1460, 1445), (1444, 1459, 1458, 1443), (1442, 1457, 1456, 1441), (1453, 1468, 1467, 1452), (1440, 1455, 1454, 1439), (1451, 1466, 1465, 1450), (1449, 1464, 1463, 1448), (1462, 1477, 1476, 1461), (1460, 1475, 1474, 1459), (1458, 1473, 1472, 1457), (1456, 1471, 1470, 1455), (1467, 1482, 1481, 1466), (1465, 1480, 1479, 1464), (1463, 1478, 1477, 1462), (1461, 1476, 1475, 1460), (1459, 1474, 1473, 1458), (1457, 1472, 1471, 1456), (1468, 1483, 1482, 1467), (1455, 1470, 1469, 1454), (1466, 1481, 1480, 1465), (1464, 1479, 1478, 1463), (1477, 1492, 1491, 1476), (1475, 1490, 1489, 1474), (1473, 1488, 1487, 1472), (1471, 1486, 1485, 1470), (1482, 1497, 1496, 1481), (1480, 1495, 1494, 1479), (1478, 1493, 1492, 1477), (1476, 1491, 1490, 1475), (1474, 1489, 1488, 1473), (1472, 1487, 1486, 1471), (1483, 1498, 1497, 1482), (1470, 1485, 1484, 1469), (1481, 1496, 1495, 1480), (1479, 1494, 1493, 1478), (1492, 1507, 1506, 1491), (1490, 1505, 1504, 1489), (1488, 1503, 1502, 1487), (1486, 1501, 1500, 1485), (1497, 1512, 1511, 1496), (1495, 1510, 1509, 1494), (1493, 1508, 1507, 1492), (1491, 1506, 1505, 1490), (1489, 1504, 1503, 1488), (1487, 1502, 1501, 1486), (1498, 1513, 1512, 1497), (1485, 1500, 1499, 1484), (1496, 1511, 1510, 1495), (1494, 1509, 1508, 1493), (1507, 1522, 1521, 1506), (1505, 1520, 1519, 1504), (1503, 1518, 1517, 1502), (1501, 1516, 1515, 1500), (1512, 1527, 1526, 1511), (1510, 1525, 1524, 1509), (1508, 1523, 1522, 1507), (1506, 1521, 1520, 1505), (1504, 1519, 1518, 1503), (1502, 1517, 1516, 1501), (1513, 1528, 1527, 1512), (1500, 1515, 1514, 1499), (1511, 1526, 1525, 1510), (1509, 1524, 1523, 1508), (1522, 1537, 1536, 1521), (1520, 1535, 1534, 1519), (1518, 1533, 1532, 1517), (1516, 1531, 1530, 1515), (1527, 1542, 1541, 1526), (1525, 1540, 1539, 1524), (1523, 1538, 1537, 1522), (1521, 1536, 1535, 1520), (1519, 1534, 1533, 1518), (1517, 1532, 1531, 1516), (1528, 1543, 1542, 1527), (1515, 1530, 1529, 1514), (1526, 1541, 1540, 1525), (1524, 1539, 1538, 1523), (1537, 1552, 1551, 1536), (1535, 1550, 1549, 1534), (1533, 1548, 1547, 1532), (1531, 1546, 1545, 1530), (1542, 1557, 1556, 1541), (1540, 1555, 1554, 1539), (1538, 1553, 1552, 1537), (1536, 1551, 1550, 1535), (1534, 1549, 1548, 1533), (1532, 1547, 1546, 1531), (1543, 1558, 1557, 1542), (1530, 1545, 1544, 1529), (1541, 1556, 1555, 1540), (1539, 1554, 1553, 1538), (1552, 1567, 1566, 1551), (1550, 1565, 1564, 1549), (1548, 1563, 1562, 1547), (1546, 1561, 1560, 1545), (1557, 1572, 1571, 1556), (1555, 1570, 1569, 1554), (1553, 1568, 1567, 1552), (1551, 1566, 1565, 1550), (1549, 1564, 1563, 1548), (1547, 1562, 1561, 1546), (1558, 1573, 1572, 1557), (1545, 1560, 1559, 1544), (1556, 1571, 1570, 1555), (1554, 1569, 1568, 1553), (1567, 1583, 1582, 1566), (1565, 1581, 1580, 1564), (1563, 1579, 1578, 1562), (1561, 1577, 1576, 1560), (1572, 1588, 1587, 1571), (1570, 1586, 1585, 1569), (1568, 1584, 1583, 1567), (1566, 1582, 1581, 1565), (1564, 1580, 1579, 1563), (1562, 1578, 1577, 1561), (1573, 1589, 1588, 1572), (1560, 1576, 1575, 1559), (1571, 1587, 1586, 1570), (1569, 1585, 1584, 1568), (1583, 1598, 1597, 1582), (1581, 1596, 1595, 1580), (1579, 1594, 1593, 1578), (1577, 1592, 1591, 1576), (1588, 1603, 1602, 1587), (1586, 1601, 1600, 1585), (1584, 1599, 1598, 1583), (1582, 1597, 1596, 1581), (1580, 1595, 1594, 1579), (1578, 1593, 1592, 1577), (1589, 1604, 1603, 1588), (1576, 1591, 1590, 1575), (1587, 1602, 1601, 1586), (1585, 1600, 1599, 1584), (1598, 1613, 1612, 1597), (1596, 1611, 1610, 1595), (1594, 1609, 1608, 1593), (1592, 1607, 1606, 1591), (1603, 1618, 1617, 1602), (1601, 1616, 1615, 1600), (1599, 1614, 1613, 1598), (1597, 1612, 1611, 1596), (1595, 1610, 1609, 1594), (1593, 1608, 1607, 1592), (1604, 1619, 1618, 1603), (1591, 1606, 1605, 1590), (1602, 1617, 1616, 1601), (1600, 1615, 1614, 1599), (1318, 1167, 1152), (1138, 1153, 1574), (1318, 1182, 1167), (1153, 1168, 1574), (1318, 1197, 1182), (1168, 1183, 1574), (1318, 1212, 1197), (1183, 1198, 1574), (1318, 1227, 1212), (1198, 1213, 1574), (1318, 1242, 1227), (1213, 1228, 1574), (1318, 1257, 1242), (1228, 1243, 1574), (1318, 1272, 1257), (1243, 1258, 1574), (1318, 1287, 1272), (1258, 1273, 1574), (1318, 1302, 1287), (1273, 1288, 1574), (1318, 1317, 1302), (1288, 1303, 1574), (1318, 1333, 1317), (1303, 1319, 1574), (1318, 1348, 1333), (1319, 1334, 1574), (1318, 1363, 1348), (1334, 1349, 1574), (1318, 1378, 1363), (1349, 1364, 1574), (1318, 1393, 1378), (1364, 1379, 1574), (1318, 1408, 1393), (1379, 1394, 1574), (1318, 1423, 1408), (1394, 1409, 1574), (1318, 1438, 1423), (1409, 1424, 1574), (1318, 1453, 1438), (1424, 1439, 1574), (1318, 1468, 1453), (1439, 1454, 1574), (1318, 1483, 1468), (1454, 1469, 1574), (1318, 1498, 1483), (1469, 1484, 1574), (1318, 1513, 1498), (1484, 1499, 1574), (1318, 1528, 1513), (1499, 1514, 1574), (1318, 1543, 1528), (1514, 1529, 1574), (1318, 1558, 1543), (1529, 1544, 1574), (1318, 1573, 1558), (1544, 1559, 1574), (1318, 1589, 1573), (1559, 1575, 1574), (1318, 1604, 1589), (1575, 1590, 1574), (1318, 1619, 1604), (1590, 1605, 1574), (1613, 1146, 1145, 1612), (1611, 1144, 1143, 1610), (1609, 1142, 1141, 1608), (1318, 1152, 1619), (1607, 1140, 1139, 1606), (1618, 1151, 1150, 1617), (1605, 1138, 1574), (1616, 1149, 1148, 1615), (1614, 1147, 1146, 1613), (1612, 1145, 1144, 1611), (1610, 1143, 1142, 1609), (1608, 1141, 1140, 1607), (1619, 1152, 1151, 1618), (1606, 1139, 1138, 1605), (1617, 1150, 1149, 1616), (1615, 1148, 1147, 1614), (1620, 1622, 1623, 1624, 1625, 1626, 1627, 1628, 1629, 1630, 1631, 1632, 1633, 1634, 1635, 1636, 1637, 1638, 1639, 1640, 1641, 1642, 1643, 1644, 1645, 1646, 1647, 1648, 1649, 1650, 1651, 1621), (625, 627, 1638, 1637), (603, 605, 1627, 1626), (653, 591, 1621, 1651), (631, 633, 1641, 1640), (609, 611, 1630, 1629), (637, 639, 1644, 1643), (593, 595, 1622, 1620), (615, 617, 1633, 1632), (643, 645, 1647, 1646), (599, 601, 1625, 1624), (621, 623, 1636, 1635), (649, 651, 1650, 1649), (627, 629, 1639, 1638), (591, 593, 1620, 1621), (605, 607, 1628, 1627), (633, 635, 1642, 1641), (611, 613, 1631, 1630), (639, 641, 1645, 1644), (595, 597, 1623, 1622), (617, 619, 1634, 1633), (645, 647, 1648, 1647), (623, 625, 1637, 1636), (601, 603, 1626, 1625), (651, 653, 1651, 1650), (629, 631, 1640, 1639), (607, 609, 1629, 1628), (635, 637, 1643, 1642), (613, 615, 1632, 1631), (641, 643, 1646, 1645), (597, 599, 1624, 1623), (619, 621, 1635, 1634), (1652, 1683, 1682, 1681, 1680, 1679, 1678, 1677, 1676, 1675, 1674, 1673, 1672, 1671, 1670, 1669, 1668, 1667, 1666, 1665, 1664, 1663, 1662, 1661, 1660, 1659, 1658, 1657, 1656, 1655, 1654, 1653), (612, 610, 1662, 1663), (640, 638, 1676, 1677), (596, 594, 1654, 1655), (618, 616, 1665, 1666), (646, 644, 1679, 1680), (624, 622, 1668, 1669), (602, 600, 1657, 1658), (652, 650, 1682, 1683), (630, 628, 1671, 1672), (608, 606, 1660, 1661), (636, 634, 1674, 1675), (614, 612, 1663, 1664), (642, 640, 1677, 1678), (598, 596, 1655, 1656), (620, 618, 1666, 1667), (648, 646, 1680, 1681), (626, 624, 1669, 1670), (604, 602, 1658, 1659), (590, 652, 1683, 1652), (632, 630, 1672, 1673), (610, 608, 1661, 1662), (638, 636, 1675, 1676), (594, 592, 1653, 1654), (616, 614, 1664, 1665), (644, 642, 1678, 1679), (600, 598, 1656, 1657), (622, 620, 1667, 1668), (650, 648, 1681, 1682), (628, 626, 1670, 1671), (592, 590, 1652, 1653), (606, 604, 1659, 1660), (8, 4, 19, 522, 538, 514, 521, 515, 520, 5), (24, 23, 543, 544, 545, 541, 542, 22), (17, 1, 510, 511, 535, 536), (585, 54, 56, 589, 588, 584)])
me_cube.polygons.foreach_set('material_index', [0, 0, 0, 0, 0, 0, 0, 0, 0, 5, 5, 0, 0, 0, 0, 0, 0, 0, 2, 0, 0, 4, 0, 0, 0, 0, 0, 0, 0, 0, 0, 0, 0, 0, 0, 0, 0, 0, 0, 0, 1, 0, 0, 4, 0, 0, 4, 2, 2, 4, 0, 0, 4, 2, 2, 2, 2, 2, 2, 2, 2, 2, 2, 2, 2, 2, 2, 2, 2, 2, 2, 2, 2, 2, 2, 2, 2, 2, 2, 2, 2, 2, 2, 2, 2, 2, 2, 2, 2, 2, 2, 2, 2, 2, 2, 2, 2, 2, 2, 2, 2, 2, 2, 2, 2, 2, 2, 2, 2, 2, 2, 2, 2, 2, 2, 2, 2, 2, 2, 2, 2, 2, 2, 2, 2, 2, 2, 2, 2, 2, 2, 2, 2, 2, 2, 2, 2, 2, 2, 2, 2, 2, 2, 2, 2, 2, 2, 2, 2, 2, 2, 2, 2, 2, 2, 2, 2, 2, 2, 2, 2, 2, 2, 2, 2, 2, 2, 2, 2, 2, 2, 2, 2, 2, 2, 2, 2, 2, 2, 2, 2, 2, 2, 2, 2, 2, 2, 2, 2, 2, 2, 2, 2, 2, 2, 2, 2, 2, 2, 2, 2, 2, 2, 2, 2, 2, 2, 2, 2, 2, 2, 2, 2, 2, 2, 2, 2, 2, 2, 2, 2, 2, 2, 2, 2, 2, 2, 2, 2, 2, 2, 2, 2, 2, 2, 2, 2, 2, 2, 2, 2, 2, 2, 2, 2, 2, 2, 2, 2, 2, 2, 2, 2, 2, 2, 2, 2, 2, 2, 2, 2, 2, 2, 2, 2, 2, 2, 2, 2, 2, 2, 2, 2, 2, 2, 2, 2, 2, 2, 2, 2, 2, 2, 2, 2, 2, 2, 2, 2, 2, 2, 2, 2, 2, 2, 2, 2, 2, 2, 2, 2, 2, 2, 2, 2, 2, 2, 2, 2, 2, 2, 2, 2, 2, 2, 2, 2, 2, 2, 2, 2, 2, 2, 2, 2, 2, 2, 2, 2, 2, 2, 2, 2, 2, 2, 2, 2, 2, 2, 2, 2, 2, 2, 2, 2, 2, 2, 2, 2, 2, 2, 2, 2, 2, 2, 2, 2, 2, 2, 2, 2, 2, 2, 2, 2, 2, 2, 2, 2, 2, 2, 2, 2, 2, 2, 2, 2, 2, 2, 2, 2, 2, 2, 2, 2, 2, 2, 2, 2, 2, 2, 2, 2, 2, 2, 2, 2, 2, 2, 2, 2, 2, 2, 2, 2, 2, 2, 2, 2, 2, 2, 2, 2, 2, 2, 2, 2, 2, 2, 2, 2, 2, 2, 2, 2, 2, 2, 2, 2, 2, 2, 2, 2, 2, 2, 2, 2, 2, 2, 2, 2, 2, 2, 2, 2, 2, 2, 2, 2, 2, 2, 2, 2, 2, 2, 2, 2, 2, 2, 2, 2, 2, 2, 2, 2, 2, 2, 2, 2, 2, 2, 2, 2, 2, 2, 2, 2, 2, 2, 2, 2, 2, 2, 2, 2, 2, 2, 2, 2, 2, 2, 2, 2, 2, 2, 2, 2, 2, 2, 2, 2, 2, 2, 2, 2, 2, 2, 2, 2, 2, 2, 2, 2, 2, 2, 2, 2, 2, 2, 2, 2, 2, 2, 2, 2, 2, 2, 2, 2, 2, 2, 2, 2, 2, 2, 2, 2, 2, 2, 2, 2, 2, 2, 2, 2, 2, 2, 2, 2, 2, 2, 2, 2, 2, 2, 2, 2, 2, 2, 2, 2, 2, 2, 2, 2, 2, 0, 0, 0, 0, 0, 0, 0, 0, 5, 5, 0, 0, 0, 0, 0, 0, 3, 0, 0, 4, 0, 0, 0, 0, 0, 0, 0, 0, 0, 0, 0, 1, 0, 0, 1, 0, 0, 0, 1, 0, 0, 4, 0, 0, 4, 2, 2, 4, 0, 0, 2, 2, 2, 2, 2, 2, 2, 2, 2, 2, 2, 2, 2, 2, 2, 2, 2, 2, 2, 2, 2, 2, 2, 2, 2, 2, 2, 2, 2, 2, 2, 2, 2, 2, 2, 2, 2, 2, 2, 2, 2, 2, 2, 2, 2, 2, 2, 2, 2, 2, 2, 2, 2, 2, 2, 2, 2, 2, 2, 2, 2, 2, 2, 2, 2, 2, 2, 2, 2, 2, 2, 2, 2, 2, 2, 2, 2, 2, 2, 2, 2, 2, 2, 2, 2, 2, 2, 2, 2, 2, 2, 2, 2, 2, 2, 2, 2, 2, 2, 2, 2, 2, 2, 2, 2, 2, 2, 2, 2, 2, 2, 2, 2, 2, 2, 2, 2, 2, 2, 2, 2, 2, 2, 2, 2, 2, 2, 2, 2, 2, 2, 2, 2, 2, 2, 2, 2, 2, 2, 2, 2, 2, 2, 2, 2, 2, 2, 2, 2, 2, 2, 2, 2, 2, 2, 2, 2, 2, 2, 2, 2, 2, 2, 2, 2, 2, 2, 2, 2, 2, 2, 2, 2, 2, 2, 2, 2, 2, 2, 2, 2, 2, 2, 2, 2, 2, 2, 2, 2, 2, 2, 2, 2, 2, 2, 2, 2, 2, 2, 2, 2, 2, 2, 2, 2, 2, 2, 2, 2, 2, 2, 2, 2, 2, 2, 2, 2, 2, 2, 2, 2, 2, 2, 2, 2, 2, 2, 2, 2, 2, 2, 2, 2, 2, 2, 2, 2, 2, 2, 2, 2, 2, 2, 2, 2, 2, 2, 2, 2, 2, 2, 2, 2, 2, 2, 2, 2, 2, 2, 2, 2, 2, 2, 2, 2, 2, 2, 2, 2, 2, 2, 2, 2, 2, 2, 2, 2, 2, 2, 2, 2, 2, 2, 2, 2, 2, 2, 2, 2, 2, 2, 2, 2, 2, 2, 2, 2, 2, 2, 2, 2, 2, 2, 2, 2, 2, 2, 2, 2, 2, 2, 2, 2, 2, 2, 2, 2, 2, 2, 2, 2, 2, 2, 2, 2, 2, 2, 2, 2, 2, 2, 2, 2, 2, 2, 2, 2, 2, 2, 2, 2, 2, 2, 2, 2, 2, 2, 2, 2, 2, 2, 2, 2, 2, 2, 2, 2, 2, 2, 2, 2, 2, 2, 2, 2, 2, 2, 2, 2, 2, 2, 2, 2, 2, 2, 2, 2, 2, 2, 2, 2, 2, 2, 2, 2, 2, 2, 2, 2, 2, 2, 2, 2, 2, 2, 2, 2, 2, 2, 2, 2, 2, 2, 2, 2, 2, 2, 2, 2, 2, 2, 2, 2, 2, 2, 2, 2, 2, 2, 2, 2, 2, 2, 2, 2, 2, 2, 2, 2, 2, 2, 2, 2, 2, 2, 2, 2, 2, 2, 2, 2, 2, 2, 2, 2, 2, 2, 2, 2, 2, 2, 2, 2, 2, 2, 2, 2, 2, 2, 2, 2, 2, 2, 2, 2, 2, 2, 2, 2, 2, 2, 2, 2, 2, 2, 2, 2, 2, 2, 2, 2, 2, 2, 2, 2, 2, 2, 2, 2, 2, 2, 2, 2, 2, 2, 2, 2, 2, 2, 2, 2, 2, 2, 2, 2, 2, 2, 2, 2, 2, 2, 2, 2, 2, 2, 2, 2, 2, 2, 2, 2, 2, 2, 2, 2, 2, 2, 2, 2, 2, 2, 2, 2, 2, 2, 2, 2, 2, 2, 2, 2, 2, 2, 2, 2, 2, 2, 2, 2, 2, 2, 2, 2, 2, 2, 2, 2, 2, 2, 2, 2, 2, 2, 2, 2, 2, 2, 2, 2, 2, 2, 2, 2, 2, 2, 2, 2, 2, 2, 2, 2, 2, 2, 2, 2, 2, 2, 2, 2, 2, 2, 2, 2, 2, 2, 2, 2, 2, 2, 2, 2, 2, 2, 2, 2, 2, 2, 2, 2, 2, 2, 2, 2, 2, 2, 2, 2, 2, 2, 2, 2, 2, 2, 2, 2, 2, 2, 2, 2, 2, 2, 2, 2, 2, 2, 2, 2, 2, 2, 2, 2, 2, 2, 2, 2, 2, 2, 2, 2, 2, 2, 2, 2, 2, 2, 2, 2, 2, 2, 2, 2, 2, 2, 2, 2, 2, 2, 2, 2, 2, 2, 2, 2, 2, 2, 2, 2, 2, 2, 2, 2, 2, 2, 2, 2, 2, 2, 2, 2, 2, 2, 2, 2, 2, 2, 2, 2, 2, 2, 2, 2, 2, 2, 2, 2, 2, 2, 2, 2, 2, 2, 2, 2, 2, 2, 2, 2, 2, 2, 2, 2, 2, 2, 2, 2, 2, 2, 2, 2, 2, 2, 2, 2, 2, 2, 2, 2, 2, 2, 2, 2, 2, 2, 2, 2, 2, 2, 2, 2, 2, 2, 2, 2, 2, 2, 2, 2, 2, 2, 2, 2, 2, 2, 2, 2, 2, 2, 2, 2, 2, 2, 2, 2, 2, 2, 2, 2, 2, 2, 2, 2, 2, 2, 2, 2, 2, 2, 2, 2, 2, 2, 2, 2, 2, 2, 2, 2, 2, 2, 2, 2, 2, 2, 2, 2, 2, 2, 2, 2, 2, 2, 2, 2, 2, 2, 2, 2, 2, 2, 2, 2, 2, 2, 2, 2, 2, 2, 2, 2, 2, 2, 2, 2, 2, 2, 2, 2, 2, 2, 2, 2, 2, 2, 2, 2, 2, 2, 2, 2, 2, 2, 2, 2, 2, 2, 2, 2, 2, 2, 2, 2, 2, 2, 2, 2, 2, 2, 2, 2, 2, 2, 2, 2, 2, 2, 2, 2, 2, 2, 2, 2, 2, 2, 2, 2, 2, 2, 2, 2, 2, 2, 2, 2, 2, 2, 2, 2, 2, 2, 2, 2, 2, 2, 2, 2, 2, 2, 2, 2, 2, 2, 2, 2, 2, 2, 2, 2, 2, 2, 2, 2, 2, 2, 2, 2, 2, 2, 2, 2, 2, 2, 2, 2, 2, 2, 2, 2, 2, 2, 2, 2, 2, 2, 2, 2, 2, 2, 2, 2, 2, 2, 2, 2, 2, 2, 2, 2, 2, 2, 2, 2, 2, 2, 2, 2, 2, 2, 2, 2, 2, 2, 2, 2, 2, 2, 2, 2, 2, 2, 2, 2, 2, 2, 2, 2, 2, 2, 2, 2, 2, 2, 2, 2, 2, 2, 2, 2, 2, 2, 2, 2, 2, 2, 2, 2, 2, 2, 2, 2, 2, 2, 2, 2, 2, 2, 2, 2, 2, 2, 2, 2, 2, 2, 2, 2, 2, 2, 2, 2, 2, 2, 2, 2, 2, 2, 2, 2, 2, 2, 2, 2, 2, 2, 2, 2, 2, 2, 2, 2, 2, 2, 2, 2, 2, 2, 2, 2, 2, 2, 3, 2, 2, 2, 2, 2, 2, 2, 2, 2, 2, 2, 2, 2, 2, 2, 2, 2, 2, 2, 2, 2, 2, 2, 2, 2, 2, 2, 2, 2, 2, 2, 3, 2, 2, 2, 2, 2, 2, 2, 2, 2, 2, 2, 2, 2, 2, 2, 2, 2, 2, 2, 2, 2, 2, 2, 2, 2, 2, 2, 2, 2, 2, 2, 4, 2, 0, 4])
me_cube.materials.append(mat_base)
me_cube.materials.append(mat_mirror)
me_cube.materials.append(mat_sides)
me_cube.materials.append(mat_sensor)
me_cube.materials.append(mat_borde)
me_cube.materials.append(mat_material)
me_cube.use_remesh_preserve_volume = False
me_cube.use_remesh_preserve_attributes = False
me_cube.use_mirror_vertex_groups = False
me_cube.update()

# ---- objects
ob_cube = bpy.data.objects.new('Cube', me_cube)

# ---- transforms, parenting, visibility, modifiers, constraints
ob_cube.location = (0.0, 0.0, 0.0)
ob_cube.scale = (1.0, 7.24, 1.0)
ob_cube.lineart.crease_threshold = 0.0

# ---- collection membership
col_collection_1.objects.link(ob_cube)

# ---- scene / render settings (as saved in the file)
scene.frame_start = 1; scene.frame_end = 250; scene.frame_set(1)
scene.render.engine = 'BLENDER_EEVEE_NEXT'
scene.render.resolution_percentage = 50
scene.render.dither_intensity = 0.0
scene.cycles.use_denoising = False
scene.cycles.samples = 10
scene.cycles.sampling_pattern = 'TABULATED_SOBOL'
scene.cycles.light_sampling_threshold = 0.0
scene.cycles.use_adaptive_sampling = False
scene.cycles.use_light_tree = False
scene.cycles.blur_glossy = 0.0
scene.cycles.pixel_filter_type = 'GAUSSIAN'
scene.cycles.sample_clamp_indirect = 0.0
scene.view_settings.view_transform = 'Standard'
scene.unit_settings.scale_length = 0.01
bpy.context.view_layer.update()

# ---- added for rendering (the .blend has no active camera and no usable light): camera, sun
cam_auto = bpy.data.cameras.new('AutoCamera')
cam_auto.lens = 50.0
cam_auto.sensor_width = 36.0
cam_auto.clip_end = 29577.2
ob_auto_camera = bpy.data.objects.new('AutoCamera', cam_auto)
scene.collection.objects.link(ob_auto_camera)
ob_auto_camera.location = (1685.32, -2050.33, 1360.64)
ob_auto_camera.rotation_euler = (1.09748, -7.21219e-08, 0.694738)
scene.camera = ob_auto_camera
light_auto_sun = bpy.data.lights.new('AutoSun', 'SUN')
light_auto_sun.energy = 3.0
light_auto_sun.angle = 0.0523599
ob_auto_sun = bpy.data.objects.new('AutoSun', light_auto_sun)
scene.collection.objects.link(ob_auto_sun)
ob_auto_sun.rotation_euler = (0.872665, 0.174533, 0.523599)
bpy.context.view_layer.update()
